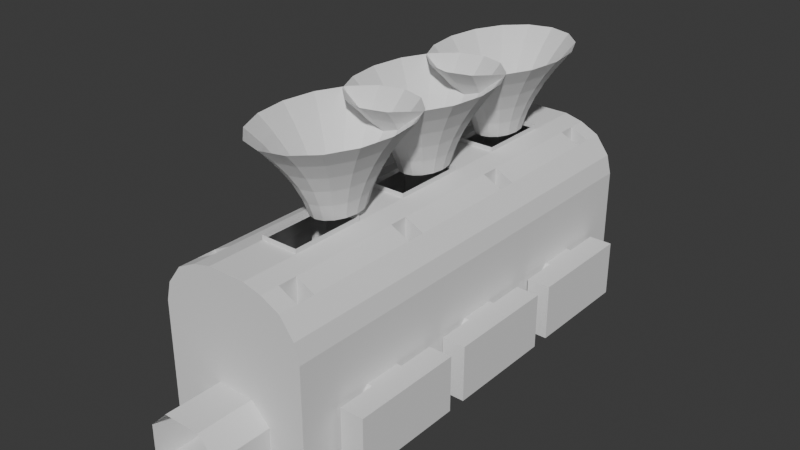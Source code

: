 # Source: tot.blend  (saved by Blender 4.4.32; exported with 4.5.12 LTS)
import bpy
from mathutils import Matrix  # noqa: F401  (used for matrix-valued properties, if any)

bpy.ops.wm.read_factory_settings(use_empty=True)
scene = bpy.context.scene
scene.name = 'Scene'

# ---- collections
col_collection = bpy.data.collections.new('Collection'); scene.collection.children.link(col_collection)

# ---- world
world_world = bpy.data.worlds.new('World'); scene.world = world_world
world_world.use_nodes = True; world_world.node_tree.nodes.clear()
_N = world_world.node_tree.nodes; _L = world_world.node_tree.links
n0 = _N.new('ShaderNodeOutputWorld'); n0.name = 'World Output'; n0.location = (300, 300)
n1 = _N.new('ShaderNodeBackground'); n1.name = 'Background'; n1.location = (10, 300)
n1.inputs[0].default_value = (0.05088, 0.05088, 0.05088, 1.0)
_L.new(n1.outputs[0], n0.inputs[0])
n0.is_active_output = True
world_world.color = (0.05088, 0.05088, 0.05088)
world_world.sun_shadow_jitter_overblur = 0.0

# ---- meshes
me_cube_002 = bpy.data.meshes.new('Cube.002')
me_cube_002.from_pydata([(8.0, -1.0, 0.0), (8.0, -1.0, 6.0), (8.0, 1.0, 0.0), (8.0, 1.0, 6.0), (6.0, 1.0, 0.0), (4.0, 1.0, 0.0), (2.0, 1.0, 0.0), (0.0, 1.0, 0.0), (6.0, 23.0, 16.0), (4.0, 1.0, 6.0), (6.0, 1.0, 6.0), (0.0, -1.0, 0.0), (2.0, -1.0, 0.0), (4.0, -1.0, 0.0), (6.0, -1.0, 0.0), (6.0, -1.0, 6.0), (4.0, -1.0, 6.0), (4.0, 21.0, 17.0), (6.0, 3.0, 0.0), (4.0, 3.0, 0.0), (2.0, 3.0, 0.0), (0.0, 3.0, 0.0), (2.0, 21.0, 17.5), (8.0, 21.0, 10.0), (8.0, -3.0, 0.0), (8.0, -3.0, 6.0), (0.0, -3.0, 0.0), (2.0, -3.0, 0.0), (4.0, -3.0, 0.0), (6.0, -3.0, 0.0), (7.5, 21.0, 14.0), (6.0, 21.0, 16.0), (4.0, 19.0, 17.0), (2.0, 19.0, 17.5), (8.0, 19.0, 10.0), (6.0, 5.0, 0.0), (4.0, 5.0, 0.0), (2.0, 5.0, 0.0), (0.0, 5.0, 0.0), (7.5, 19.0, 14.0), (6.0, 19.0, 16.0), (6.0, 7.0, 0.0), (4.0, 7.0, 0.0), (2.0, 7.0, 0.0), (0.0, 7.0, 0.0), (8.0, 17.0, 10.0), (4.0, 17.0, 17.0), (4.0, 15.0, 10.0), (2.0, 17.0, 17.5), (6.0, 9.0, 0.0), (4.0, 9.0, 0.0), (2.0, 9.0, 0.0), (0.0, 9.0, 0.0), (0.0, 17.0, 17.5), (8.0, 15.0, 10.0), (6.0, 15.0, 10.0), (6.0, 11.0, 0.0), (4.0, 11.0, 0.0), (2.0, 11.0, 0.0), (0.0, 11.0, 0.0), (4.0, 13.0, 10.0), (8.0, 13.0, 10.0), (6.0, 13.0, 6.0), (8.0, 13.0, 6.0), (8.0, 13.0, 0.0), (6.0, 13.0, 0.0), (4.0, 13.0, 0.0), (2.0, 13.0, 0.0), (0.0, 13.0, 0.0), (6.0, 13.0, 10.0), (4.0, 13.0, 6.0), (6.0, 15.0, 6.0), (8.0, 15.0, 6.0), (8.0, 15.0, 0.0), (6.0, 15.0, 0.0), (4.0, 15.0, 0.0), (2.0, 15.0, 0.0), (0.0, 15.0, 0.0), (7.5, 17.0, 14.0), (6.0, 17.0, 16.0), (4.0, 15.0, 6.0), (6.0, 17.0, 0.0), (4.0, 17.0, 0.0), (2.0, 17.0, 0.0), (0.0, 17.0, 0.0), (4.0, 15.0, 17.0), (2.0, 15.0, 17.5), (0.0, 15.0, 17.5), (8.0, 11.0, 10.0), (8.0, 19.0, 6.0), (6.0, 19.0, 0.0), (4.0, 19.0, 0.0), (2.0, 19.0, 0.0), (0.0, 19.0, 0.0), (7.5, 15.0, 14.0), (6.0, 15.0, 16.0), (4.0, 13.0, 17.0), (8.0, 9.0, 10.0), (6.0, 21.0, 0.0), (4.0, 21.0, 0.0), (2.0, 21.0, 0.0), (0.0, 21.0, 0.0), (2.0, 13.0, 17.5), (0.0, 13.0, 17.5), (7.5, 13.0, 14.0), (6.0, 23.0, 0.0), (4.0, 23.0, 0.0), (2.0, 23.0, 0.0), (0.0, 23.0, 0.0), (6.0, 13.0, 16.0), (8.0, 7.0, 10.0), (6.0, 11.0, 16.0), (4.0, 11.0, 17.0), (6.0, 25.0, 0.0), (4.0, 25.0, 0.0), (2.0, 25.0, 0.0), (0.0, 25.0, 0.0), (2.0, 11.0, 17.5), (0.0, 11.0, 17.5), (8.0, 5.0, 10.0), (6.0, 27.0, 6.0), (8.0, 27.0, 6.0), (8.0, 27.0, 0.0), (6.0, 27.0, 0.0), (4.0, 27.0, 0.0), (2.0, 27.0, 0.0), (0.0, 27.0, 0.0), (7.5, 11.0, 14.0), (4.0, 27.0, 6.0), (6.0, 29.0, 6.0), (8.0, 29.0, 6.0), (8.0, 29.0, 0.0), (6.0, 29.0, 0.0), (4.0, 29.0, 0.0), (2.0, 29.0, 0.0), (0.0, 29.0, 0.0), (6.0, 9.0, 16.0), (4.0, 29.0, 6.0), (6.0, 31.0, 6.0), (8.0, 31.0, 6.0), (8.0, 31.0, 0.0), (6.0, 31.0, 0.0), (4.0, 31.0, 0.0), (2.0, 31.0, 0.0), (0.0, 31.0, 0.0), (0.0, 31.0, 6.0), (2.0, 31.0, 6.0), (4.0, 31.0, 6.0), (8.0, -5.0, 6.0), (8.0, -5.0, 0.0), (6.0, -5.0, 0.0), (4.0, 9.0, 17.0), (0.0, -5.0, 0.0), (2.0, -5.0, 0.0), (4.0, -5.0, 0.0), (2.0, 9.0, 17.5), (8.0, -3.0, 10.0), (8.0, -7.0, 6.0), (8.0, -7.0, 0.0), (6.0, -7.0, 0.0), (0.0, -7.0, 0.0), (2.0, -7.0, 0.0), (4.0, -7.0, 0.0), (7.5, 9.0, 14.0), (6.0, 7.0, 16.0), (8.0, 3.0, 10.0), (8.0, -9.0, 6.0), (8.0, -9.0, 0.0), (6.0, -9.0, 0.0), (0.0, -9.0, 0.0), (2.0, -9.0, 0.0), (4.0, -9.0, 0.0), (4.0, 7.0, 17.0), (2.0, 7.0, 17.5), (4.0, -1.0, 10.0), (6.0, -1.0, 10.0), (8.0, -11.0, 6.0), (8.0, -11.0, 0.0), (6.0, -11.0, 0.0), (6.0, 1.0, 10.0), (0.0, -11.0, 0.0), (2.0, -11.0, 0.0), (4.0, -11.0, 0.0), (4.0, 1.0, 10.0), (8.0, -13.0, 6.0), (8.0, -13.0, 0.0), (6.0, -13.0, 0.0), (0.0, -13.0, 0.0), (2.0, -13.0, 0.0), (4.0, -13.0, 0.0), (6.0, -13.0, 6.0), (4.0, -13.0, 6.0), (8.0, 1.0, 10.0), (8.0, -1.0, 10.0), (8.0, -15.0, 6.0), (8.0, -15.0, 0.0), (6.0, -15.0, 0.0), (0.0, -15.0, 0.0), (2.0, -15.0, 0.0), (4.0, -15.0, 0.0), (6.0, -15.0, 6.0), (4.0, -15.0, 6.0), (8.0, -17.0, 6.0), (8.0, -17.0, 0.0), (6.0, -17.0, 0.0), (0.0, -17.0, 0.0), (2.0, -17.0, 0.0), (4.0, -17.0, 0.0), (6.0, -17.0, 6.0), (4.0, -17.0, 6.0), (2.0, -17.0, 6.0), (0.0, -17.0, 6.0), (8.0, 1.0, 2.0), (8.0, -1.0, 2.0), (8.0, 3.0, 2.0), (8.0, -3.0, 2.0), (8.0, 13.0, 2.0), (8.0, 15.0, 2.0), (8.0, 27.0, 2.0), (8.0, 29.0, 2.0), (8.0, 31.0, 2.0), (4.0, 31.0, 2.0), (6.0, 31.0, 2.0), (8.5, -1.0, 4.0), (8.5, -11.0, 4.0), (8.0, -11.0, 2.0), (8.0, -13.0, 2.0), (8.0, -15.0, 2.0), (8.0, -17.0, 2.0), (6.0, -17.0, 2.0), (4.0, -17.0, 2.0), (8.0, 1.0, 4.0), (8.0, -1.0, 4.0), (8.0, 3.0, 4.0), (8.0, -3.0, 4.0), (8.0, 11.0, 4.0), (8.0, 13.0, 4.0), (8.0, 15.0, 4.0), (8.0, 27.0, 4.0), (8.0, 29.0, 4.0), (8.0, 31.0, 4.0), (4.0, 31.0, 4.0), (6.0, 31.0, 4.0), (8.5, -13.0, 4.0), (8.5, -1.0, 2.0), (8.5, -3.0, 2.0), (8.0, -11.0, 4.0), (8.0, -13.0, 4.0), (8.0, -15.0, 4.0), (8.0, -17.0, 4.0), (6.0, -17.0, 4.0), (4.0, -17.0, 4.0), (8.0, -1.0, 8.0), (8.0, 1.0, 8.0), (4.0, 1.0, 8.0), (6.0, 1.0, 8.0), (6.0, -1.0, 8.0), (4.0, -1.0, 8.0), (8.0, -1.0, 12.0), (8.0, 1.0, 12.0), (8.0, 3.0, 8.0), (4.0, 1.0, 12.0), (6.0, 1.0, 12.0), (8.0, -3.0, 8.0), (6.0, -1.0, 12.0), (4.0, -1.0, 12.0), (8.0, 5.0, 8.0), (8.0, 3.0, 12.0), (8.0, 7.0, 8.0), (8.0, -3.0, 12.0), (8.0, 9.0, 8.0), (8.0, 5.0, 12.0), (8.0, 11.0, 8.0), (6.0, 13.0, 8.0), (8.0, 13.0, 8.0), (8.0, 7.0, 12.0), (4.0, 13.0, 8.0), (6.0, 15.0, 8.0), (8.0, 15.0, 8.0), (4.0, 15.0, 8.0), (8.0, 17.0, 8.0), (8.0, 9.0, 12.0), (8.0, 19.0, 8.0), (8.0, 21.0, 8.0), (8.0, 11.0, 12.0), (8.0, 23.0, 8.0), (6.0, 13.0, 12.0), (8.0, 13.0, 12.0), (8.0, 25.0, 8.0), (4.0, 13.0, 12.0), (6.0, 15.0, 12.0), (6.0, 27.0, 8.0), (8.0, 27.0, 8.0), (8.0, 15.0, 12.0), (4.0, 27.0, 8.0), (6.0, 29.0, 8.0), (8.0, 29.0, 8.0), (4.0, 29.0, 8.0), (6.0, 31.0, 8.0), (8.0, 31.0, 8.0), (0.0, 31.0, 8.0), (2.0, 31.0, 8.0), (4.0, 31.0, 8.0), (8.0, -5.0, 8.0), (4.0, 15.0, 12.0), (8.0, 17.0, 12.0), (8.0, -7.0, 8.0), (8.0, -9.0, 8.0), (8.0, 19.0, 12.0), (8.0, -11.0, 8.0), (8.0, 21.0, 12.0), (8.0, -13.0, 8.0), (6.0, -13.0, 8.0), (4.0, -13.0, 8.0), (8.0, -15.0, 8.0), (6.0, -15.0, 8.0), (4.0, -15.0, 8.0), (8.0, -17.0, 8.0), (6.0, -17.0, 8.0), (4.0, -17.0, 8.0), (2.0, -17.0, 8.0), (0.0, -17.0, 8.0), (8.0, 23.0, 10.0), (7.5, 7.0, 14.0), (6.0, 5.0, 16.0), (4.0, 5.0, 17.0), (2.0, 5.0, 17.5), (8.0, 25.0, 10.0), (7.5, 5.0, 14.0), (6.0, 27.0, 10.0), (8.0, 27.0, 10.0), (4.0, 27.0, 10.0), (6.0, 29.0, 10.0), (8.0, 29.0, 10.0), (0.0, -3.0, 17.5), (2.0, -3.0, 17.5), (4.0, 29.0, 10.0), (6.0, 31.0, 10.0), (8.0, 31.0, 10.0), (0.0, 31.0, 10.0), (2.0, 31.0, 10.0), (4.0, 31.0, 10.0), (8.0, -5.0, 10.0), (4.0, -3.0, 17.0), (6.0, -3.0, 16.0), (7.5, -3.0, 14.0), (6.0, 3.0, 16.0), (4.0, 3.0, 17.0), (8.0, -7.0, 10.0), (2.0, 3.0, 17.5), (0.0, 3.0, 17.5), (7.5, 3.0, 14.0), (8.0, -9.0, 10.0), (0.0, -1.0, 17.5), (2.0, -1.0, 17.5), (4.0, -1.0, 17.0), (6.0, -1.0, 16.0), (8.0, -11.0, 10.0), (6.0, 1.0, 16.0), (4.0, 1.0, 17.0), (2.0, 1.0, 17.5), (0.0, 1.0, 17.5), (8.0, -13.0, 10.0), (6.0, -13.0, 10.0), (4.0, -13.0, 10.0), (7.5, 1.0, 14.0), (7.5, -1.0, 14.0), (8.0, -15.0, 10.0), (6.0, -15.0, 10.0), (4.0, -15.0, 10.0), (8.0, -17.0, 10.0), (6.0, -17.0, 10.0), (4.0, -17.0, 10.0), (2.0, -17.0, 10.0), (0.0, -17.0, 10.0), (8.0, 23.0, 12.0), (8.0, 25.0, 12.0), (6.0, 27.0, 12.0), (8.0, 27.0, 12.0), (4.0, 27.0, 12.0), (6.0, 29.0, 12.0), (8.0, 29.0, 12.0), (4.0, 29.0, 12.0), (6.0, 31.0, 12.0), (8.0, 31.0, 12.0), (0.0, 31.0, 12.0), (2.0, 31.0, 12.0), (4.0, 31.0, 12.0), (8.0, -5.0, 12.0), (8.0, -7.0, 12.0), (8.0, -9.0, 12.0), (8.0, -11.0, 12.0), (8.0, -13.0, 12.0), (6.0, -13.0, 12.0), (4.0, -13.0, 12.0), (8.0, -15.0, 12.0), (6.0, -15.0, 12.0), (4.0, -15.0, 12.0), (8.0, -17.0, 12.0), (6.0, -17.0, 12.0), (4.0, -17.0, 12.0), (2.0, -17.0, 12.0), (0.0, -17.0, 12.0), (7.5, 23.0, 14.0), (2.0, 23.0, 17.5), (4.0, 23.0, 17.0), (6.0, 25.0, 16.0), (7.5, 25.0, 14.0), (0.0, 25.0, 17.5), (2.0, 25.0, 17.5), (4.0, 25.0, 17.0), (6.0, 27.0, 16.0), (7.5, 27.0, 14.0), (0.0, 27.0, 17.5), (2.0, 27.0, 17.5), (4.0, 27.0, 17.0), (6.0, 29.0, 16.0), (7.5, 29.0, 14.0), (0.0, 29.0, 17.5), (2.0, 29.0, 17.5), (4.0, 29.0, 17.0), (6.0, 31.0, 16.0), (7.5, 31.0, 14.0), (0.0, 31.0, 17.5), (2.0, 31.0, 17.5), (4.0, 31.0, 17.0), (7.5, -5.0, 14.0), (6.0, -5.0, 16.0), (4.0, -5.0, 17.0), (2.0, -5.0, 17.5), (7.5, -7.0, 14.0), (6.0, -7.0, 16.0), (4.0, -7.0, 17.0), (2.0, -7.0, 17.5), (7.5, -9.0, 14.0), (6.0, -9.0, 16.0), (4.0, -9.0, 17.0), (2.0, -9.0, 17.5), (7.5, -11.0, 14.0), (6.0, -11.0, 16.0), (4.0, -11.0, 17.0), (2.0, -11.0, 17.5), (0.0, -11.0, 17.5), (7.5, -13.0, 14.0), (6.0, -13.0, 16.0), (4.0, -13.0, 17.0), (2.0, -13.0, 17.5), (0.0, -13.0, 17.5), (7.5, -15.0, 14.0), (6.0, -15.0, 16.0), (4.0, -15.0, 17.0), (2.0, -15.0, 17.5), (0.0, -15.0, 17.5), (7.5, -17.0, 14.0), (6.0, -17.0, 16.0), (4.0, -17.0, 17.0), (2.0, -17.0, 17.5), (0.0, -17.0, 17.5), (2.0, 19.0, 18.0), (0.0, 17.0, 18.0), (2.0, 17.0, 18.0), (0.0, 11.0, 18.0), (2.0, 11.0, 18.0), (2.0, 7.0, 18.0), (2.0, 9.0, 18.0), (2.0, 5.0, 18.0), (0.0, 3.0, 18.0), (0.0, -3.0, 18.0), (2.0, -3.0, 18.0), (2.0, 3.0, 18.0), (2.0, 21.0, 18.0), (2.0, 23.0, 18.0), (2.0, 25.0, 18.0), (0.0, 25.0, 18.0), (2.0, -5.0, 18.0), (2.0, -7.0, 18.0), (2.0, -9.0, 18.0), (2.0, -11.0, 18.0), (0.0, -11.0, 18.0), (0.0, -23.0, 0.0), (2.0, -23.0, 0.0), (4.0, -23.0, 0.0), (2.0, -23.0, 6.0), (0.0, -23.0, 6.0), (4.0, -23.0, 2.0), (4.0, -23.0, 4.0), (8.5, -5.0, 0.0), (8.5, -7.0, 0.0), (8.5, -7.0, 6.0), (8.5, -9.0, 0.0), (8.5, -9.0, 6.0), (8.5, -11.0, 0.0), (8.5, -3.0, 4.0), (8.5, -11.0, 2.0), (8.5, -13.0, 2.0), (8.5, -1.0, 0.0), (8.5, -1.0, 6.0), (8.5, -3.0, 0.0), (8.5, -3.0, 6.0), (8.5, -5.0, 6.0), (8.5, -11.0, 6.0), (8.5, -13.0, 6.0), (8.5, -13.0, 0.0), (10.0, -1.0, 4.0), (10.0, -13.0, 4.0), (10.0, -1.0, 2.0), (10.0, -5.0, 0.0), (10.0, -7.0, 0.0), (10.0, -7.0, 6.0), (10.0, -9.0, 0.0), (10.0, -9.0, 6.0), (10.0, -11.0, 0.0), (10.0, -13.0, 2.0), (10.0, -1.0, 0.0), (10.0, -1.0, 6.0), (10.0, -3.0, 0.0), (10.0, -3.0, 6.0), (10.0, -5.0, 6.0), (10.0, -11.0, 6.0), (10.0, -13.0, 6.0), (10.0, -13.0, 0.0), (11.0, -1.0, 4.0), (11.0, -13.0, 4.0), (11.0, -1.0, 2.0), (11.0, -5.0, 0.0), (11.0, -7.0, 0.0), (11.0, -7.0, 6.0), (11.0, -9.0, 0.0), (11.0, -9.0, 6.0), (11.0, -11.0, 0.0), (11.0, -13.0, 2.0), (11.0, -1.0, 0.0), (11.0, -1.0, 6.0), (11.0, -3.0, 0.0), (11.0, -3.0, 6.0), (11.0, -5.0, 6.0), (11.0, -11.0, 6.0), (11.0, -13.0, 6.0), (11.0, -13.0, 0.0), (8.0, 11.0, 0.0), (8.0, 11.0, 6.0), (8.0, 9.0, 6.0), (8.0, 9.0, 0.0), (8.0, 7.0, 6.0), (8.0, 7.0, 0.0), (8.0, 5.0, 6.0), (8.0, 5.0, 0.0), (8.0, 3.0, 6.0), (8.0, 3.0, 0.0), (8.0, 11.0, 2.0), (8.5, 13.0, 4.0), (8.5, 3.0, 4.0), (8.5, 1.0, 4.0), (8.5, 13.0, 2.0), (8.5, 11.0, 2.0), (8.5, 9.0, 0.0), (8.5, 7.0, 0.0), (8.5, 7.0, 6.0), (8.5, 5.0, 0.0), (8.5, 5.0, 6.0), (8.5, 3.0, 0.0), (8.5, 11.0, 4.0), (8.5, 3.0, 2.0), (8.5, 1.0, 2.0), (8.5, 13.0, 0.0), (8.5, 13.0, 6.0), (8.5, 11.0, 0.0), (8.5, 11.0, 6.0), (8.5, 9.0, 6.0), (8.5, 3.0, 6.0), (8.5, 1.0, 6.0), (8.5, 1.0, 0.0), (10.0, 13.0, 4.0), (10.0, 1.0, 4.0), (10.0, 13.0, 2.0), (10.0, 9.0, 0.0), (10.0, 7.0, 0.0), (10.0, 7.0, 6.0), (10.0, 5.0, 0.0), (10.0, 5.0, 6.0), (10.0, 3.0, 0.0), (10.0, 1.0, 2.0), (10.0, 13.0, 0.0), (10.0, 13.0, 6.0), (10.0, 11.0, 0.0), (10.0, 11.0, 6.0), (10.0, 9.0, 6.0), (10.0, 3.0, 6.0), (10.0, 1.0, 6.0), (10.0, 1.0, 0.0), (11.0, 13.0, 4.0), (11.0, 1.0, 4.0), (11.0, 13.0, 2.0), (11.0, 9.0, 0.0), (11.0, 7.0, 0.0), (11.0, 7.0, 6.0), (11.0, 5.0, 0.0), (11.0, 5.0, 6.0), (11.0, 3.0, 0.0), (11.0, 1.0, 2.0), (11.0, 13.0, 0.0), (11.0, 13.0, 6.0), (11.0, 11.0, 0.0), (11.0, 11.0, 6.0), (11.0, 9.0, 6.0), (11.0, 3.0, 6.0), (11.0, 1.0, 6.0), (11.0, 1.0, 0.0), (8.0, 25.0, 0.0), (8.0, 25.0, 6.0), (8.0, 23.0, 6.0), (8.0, 23.0, 0.0), (8.0, 21.0, 6.0), (8.0, 21.0, 0.0), (8.0, 19.0, 0.0), (8.0, 17.0, 6.0), (8.0, 17.0, 0.0), (8.0, 25.0, 2.0), (8.5, 27.0, 4.0), (8.5, 17.0, 4.0), (8.0, 17.0, 2.0), (8.0, 25.0, 4.0), (8.5, 15.0, 4.0), (8.5, 27.0, 2.0), (8.5, 25.0, 2.0), (8.0, 17.0, 4.0), (8.5, 23.0, 0.0), (8.5, 21.0, 0.0), (8.5, 21.0, 6.0), (8.5, 19.0, 0.0), (8.5, 19.0, 6.0), (8.5, 17.0, 0.0), (8.5, 25.0, 4.0), (8.5, 17.0, 2.0), (8.5, 15.0, 2.0), (8.5, 27.0, 0.0), (8.5, 27.0, 6.0), (8.5, 25.0, 0.0), (8.5, 25.0, 6.0), (8.5, 23.0, 6.0), (8.5, 17.0, 6.0), (8.5, 15.0, 6.0), (8.5, 15.0, 0.0), (10.0, 27.0, 4.0), (10.0, 15.0, 4.0), (10.0, 27.0, 2.0), (10.0, 23.0, 0.0), (10.0, 21.0, 0.0), (10.0, 21.0, 6.0), (10.0, 19.0, 0.0), (10.0, 19.0, 6.0), (10.0, 17.0, 0.0), (10.0, 15.0, 2.0), (10.0, 27.0, 0.0), (10.0, 27.0, 6.0), (10.0, 25.0, 0.0), (10.0, 25.0, 6.0), (10.0, 23.0, 6.0), (10.0, 17.0, 6.0), (10.0, 15.0, 6.0), (10.0, 15.0, 0.0), (11.0, 27.0, 4.0), (11.0, 15.0, 4.0), (11.0, 27.0, 2.0), (11.0, 23.0, 0.0), (11.0, 21.0, 0.0), (11.0, 21.0, 6.0), (11.0, 19.0, 0.0), (11.0, 19.0, 6.0), (11.0, 17.0, 0.0), (11.0, 15.0, 2.0), (11.0, 27.0, 0.0), (11.0, 27.0, 6.0), (11.0, 25.0, 0.0), (11.0, 25.0, 6.0), (11.0, 23.0, 6.0), (11.0, 17.0, 6.0), (11.0, 15.0, 6.0), (11.0, 15.0, 0.0), (4.0, 33.0, 0.0), (2.0, 33.0, 0.0), (0.0, 33.0, 0.0), (0.0, 33.0, 6.0), (2.0, 33.0, 6.0), (4.0, 33.0, 2.0), (4.0, 33.0, 4.0), (6.0, 13.0, 2.0), (6.0, 13.0, 4.0), (6.0, 15.0, 4.0), (6.0, 15.0, 2.0), (4.0, 15.0, 4.0), (4.0, 15.0, 2.0), (4.0, 13.0, 4.0), (4.0, 13.0, 2.0), (4.0, 1.0, 2.0), (4.0, 1.0, 4.0), (4.0, -1.0, 4.0), (4.0, -1.0, 2.0), (6.0, -1.0, 4.0), (6.0, -1.0, 2.0), (6.0, 1.0, 4.0), (6.0, 1.0, 2.0), (6.0, 27.0, 2.0), (6.0, 27.0, 4.0), (6.0, 29.0, 4.0), (6.0, 29.0, 2.0), (4.0, 29.0, 4.0), (4.0, 29.0, 2.0), (4.0, 27.0, 4.0), (4.0, 27.0, 2.0)], [], [(231, 232, 1, 3), (14, 29, 24, 0), (4, 14, 0, 2), (48, 33, 32, 46), (102, 86, 85, 96), (103, 87, 86, 102), (86, 48, 46, 85), (7, 11, 12, 6), (6, 12, 13, 5), (85, 46, 79, 95), (232, 234, 25, 1), (112, 96, 109, 111), (117, 102, 96, 112), (118, 103, 102, 117), (6, 20, 21, 7), (20, 37, 38, 21), (136, 111, 127, 163), (151, 112, 111, 136), (2, 548, 18, 4), (111, 109, 104, 127), (4, 18, 19, 5), (212, 214, 548, 2), (5, 19, 20, 6), (246, 166, 490, 224), (27, 153, 154, 28), (173, 155, 151, 172), (26, 152, 153, 27), (117, 155, 464, 462), (11, 26, 27, 12), (12, 27, 28, 13), (13, 28, 29, 14), (35, 41, 42, 36), (33, 48, 460, 458), (546, 544, 41, 35), (155, 117, 112, 151), (325, 172, 164, 324), (326, 173, 172, 325), (22, 33, 458, 470), (172, 151, 136, 164), (164, 136, 163, 323), (548, 546, 35, 18), (18, 35, 36, 19), (19, 36, 37, 20), (43, 51, 52, 44), (346, 324, 328, 351), (36, 42, 43, 37), (324, 164, 323, 328), (37, 43, 44, 38), (51, 58, 59, 52), (50, 57, 58, 51), (49, 56, 57, 50), (544, 542, 49, 41), (354, 335, 334, 353), (41, 49, 50, 42), (42, 50, 51, 43), (56, 65, 66, 57), (360, 349, 347, 359), (539, 64, 65, 56), (361, 350, 349, 360), (549, 216, 64, 539), (358, 346, 351, 365), (349, 326, 325, 347), (347, 325, 324, 346), (359, 347, 346, 358), (542, 539, 56, 49), (614, 613, 98, 90), (67, 76, 77, 68), (57, 66, 67, 58), (366, 345, 344, 356), (58, 67, 68, 59), (356, 344, 343, 355), (355, 343, 335, 354), (76, 83, 84, 77), (216, 217, 73, 64), (360, 354, 353, 361), (64, 73, 74, 65), (359, 355, 354, 360), (109, 95, 94, 104), (66, 75, 76, 67), (365, 366, 356, 358), (83, 92, 93, 84), (82, 91, 92, 83), (209, 210, 320, 319), (81, 90, 91, 82), (616, 614, 90, 81), (208, 209, 319, 318), (217, 620, 616, 73), (176, 184, 311, 309), (73, 616, 81, 74), (202, 208, 318, 317), (74, 81, 82, 75), (543, 545, 266, 268), (75, 82, 83, 76), (540, 541, 270, 272), (89, 615, 280, 282), (100, 107, 108, 101), (90, 98, 99, 91), (91, 99, 100, 92), (9, 16, 257, 254), (92, 100, 101, 93), (71, 80, 279, 277), (107, 115, 116, 108), (15, 10, 255, 256), (106, 114, 115, 107), (547, 3, 253, 260), (105, 113, 114, 106), (201, 200, 315, 316), (157, 166, 307, 306), (613, 611, 105, 98), (98, 105, 106, 99), (99, 106, 107, 100), (113, 123, 124, 114), (608, 122, 123, 113), (3, 1, 252, 253), (617, 218, 122, 608), (130, 121, 292, 296), (62, 71, 277, 273), (611, 608, 113, 105), (150, 159, 158, 149), (154, 162, 159, 150), (125, 134, 135, 126), (80, 70, 276, 279), (114, 124, 125, 115), (115, 125, 126, 116), (63, 540, 272, 274), (134, 143, 144, 135), (70, 62, 273, 276), (133, 142, 143, 134), (16, 15, 256, 257), (132, 141, 142, 133), (147, 138, 298, 302), (218, 219, 131, 122), (157, 148, 499, 488), (122, 131, 132, 123), (146, 147, 302, 301), (153, 161, 162, 154), (190, 191, 313, 312), (124, 133, 134, 125), (242, 240, 139, 138), (241, 242, 138, 147), (191, 201, 316, 313), (145, 146, 301, 300), (541, 543, 268, 270), (219, 220, 140, 131), (131, 140, 141, 132), (200, 190, 312, 315), (152, 160, 161, 153), (28, 154, 150, 29), (29, 150, 149, 24), (609, 610, 285, 288), (166, 176, 309, 307), (160, 169, 170, 161), (615, 72, 278, 280), (612, 89, 282, 283), (1, 25, 263, 252), (184, 194, 314, 311), (129, 137, 297, 295), (148, 157, 306, 303), (10, 9, 254, 255), (161, 170, 171, 162), (215, 24, 497, 245), (162, 171, 168, 159), (159, 168, 167, 158), (120, 129, 295, 291), (178, 186, 185, 177), (182, 189, 186, 178), (246, 247, 184, 176), (181, 188, 189, 182), (169, 180, 181, 170), (25, 148, 303, 263), (170, 181, 182, 171), (167, 177, 491, 489), (171, 182, 178, 168), (168, 178, 177, 167), (187, 197, 198, 188), (137, 128, 294, 297), (72, 63, 274, 278), (121, 609, 288, 292), (128, 120, 291, 294), (139, 130, 296, 299), (180, 187, 188, 181), (194, 202, 317, 314), (545, 547, 260, 266), (138, 139, 299, 298), (610, 612, 283, 285), (188, 198, 199, 189), (247, 248, 194, 184), (186, 196, 195, 185), (210, 251, 485, 482), (250, 251, 209, 208), (249, 250, 208, 202), (251, 230, 484, 485), (206, 205, 479, 480), (210, 211, 321, 320), (197, 205, 206, 198), (198, 206, 207, 199), (248, 249, 202, 194), (199, 207, 204, 196), (196, 204, 203, 195), (195, 203, 228, 227), (230, 207, 481, 484), (203, 204, 229, 228), (204, 207, 230, 229), (185, 195, 227, 226), (166, 157, 488, 490), (177, 185, 226, 225), (225, 246, 224, 493), (239, 240, 220, 219), (142, 141, 222, 221), (141, 140, 220, 222), (24, 149, 486, 497), (238, 239, 219, 218), (621, 238, 218, 617), (237, 625, 620, 217), (236, 237, 217, 216), (235, 236, 216, 549), (177, 225, 493, 491), (231, 233, 214, 212), (0, 24, 215, 213), (2, 0, 213, 212), (3, 547, 233, 231), (540, 63, 236, 235), (63, 72, 237, 236), (72, 615, 625, 237), (609, 121, 238, 621), (121, 130, 239, 238), (130, 139, 240, 239), (227, 228, 249, 248), (211, 210, 482, 483), (228, 229, 250, 249), (229, 230, 251, 250), (226, 227, 248, 247), (148, 234, 492, 499), (225, 226, 247, 246), (149, 158, 487, 486), (221, 222, 242, 241), (222, 220, 240, 242), (234, 215, 245, 492), (158, 167, 489, 487), (213, 215, 234, 232), (212, 213, 232, 231), (191, 189, 199, 201), (201, 199, 196, 200), (200, 196, 186, 190), (190, 186, 189, 191), (694, 5, 13, 697), (697, 13, 14, 699), (699, 14, 4, 701), (701, 4, 5, 694), (686, 65, 74, 689), (689, 74, 75, 691), (691, 75, 66, 693), (693, 66, 65, 686), (702, 123, 132, 705), (705, 132, 133, 707), (707, 133, 124, 709), (709, 124, 123, 702), (315, 312, 363, 368), (263, 303, 342, 156), (311, 314, 367, 362), (312, 313, 364, 363), (288, 285, 322, 327), (272, 270, 97, 88), (296, 292, 330, 333), (278, 274, 61, 54), (257, 256, 175, 174), (314, 317, 370, 367), (255, 254, 183, 179), (292, 288, 327, 330), (274, 272, 88, 61), (295, 297, 336, 332), (277, 279, 47, 55), (253, 252, 193, 192), (303, 306, 348, 342), (316, 315, 368, 369), (280, 278, 54, 45), (299, 296, 333, 338), (252, 263, 156, 193), (291, 295, 332, 329), (273, 277, 55, 69), (302, 298, 337, 341), (306, 307, 352, 348), (297, 294, 331, 336), (279, 276, 60, 47), (301, 302, 341, 340), (309, 311, 362, 357), (294, 291, 329, 331), (320, 321, 374, 373), (276, 273, 69, 60), (300, 301, 340, 339), (285, 283, 23, 322), (319, 320, 373, 372), (282, 280, 45, 34), (270, 268, 110, 97), (318, 319, 372, 371), (266, 260, 165, 119), (317, 318, 371, 370), (254, 257, 174, 183), (307, 309, 357, 352), (298, 299, 338, 337), (256, 255, 179, 175), (268, 266, 119, 110), (313, 316, 369, 364), (283, 282, 34, 23), (260, 253, 192, 165), (119, 165, 267, 271), (367, 370, 398, 395), (47, 60, 289, 304), (330, 327, 376, 378), (183, 174, 265, 261), (55, 47, 304, 290), (332, 336, 382, 380), (69, 55, 290, 286), (88, 97, 281, 284), (165, 192, 259, 267), (179, 183, 261, 262), (174, 175, 264, 265), (97, 110, 275, 281), (342, 348, 389, 388), (369, 368, 396, 397), (338, 333, 381, 384), (54, 61, 287, 293), (193, 156, 269, 258), (23, 34, 308, 310), (329, 332, 380, 377), (341, 337, 383, 387), (348, 352, 390, 389), (336, 331, 379, 382), (340, 341, 387, 386), (357, 362, 392, 391), (331, 329, 377, 379), (373, 374, 402, 401), (339, 340, 386, 385), (322, 23, 310, 375), (372, 373, 401, 400), (110, 119, 271, 275), (371, 372, 400, 399), (192, 193, 258, 259), (370, 371, 399, 398), (352, 357, 391, 390), (337, 338, 384, 383), (61, 88, 284, 287), (364, 369, 397, 394), (368, 363, 393, 396), (45, 54, 293, 305), (156, 342, 388, 269), (362, 367, 395, 392), (60, 69, 286, 289), (363, 364, 394, 393), (175, 179, 262, 264), (327, 322, 375, 376), (34, 45, 305, 308), (333, 330, 378, 381), (262, 261, 359, 358), (308, 305, 78, 39), (258, 269, 345, 366), (377, 380, 416, 411), (387, 383, 421, 425), (271, 267, 351, 328), (389, 390, 434, 430), (382, 379, 415, 420), (386, 387, 425, 424), (391, 392, 443, 438), (379, 377, 411, 415), (401, 402, 457, 456), (385, 386, 424, 423), (275, 271, 328, 323), (375, 310, 30, 403), (400, 401, 456, 455), (399, 400, 455, 454), (286, 290, 95, 109), (398, 399, 454, 453), (390, 391, 438, 434), (304, 289, 96, 85), (383, 384, 422, 421), (310, 308, 39, 30), (259, 258, 366, 365), (289, 286, 109, 96), (394, 397, 450, 445), (267, 259, 365, 351), (261, 265, 355, 359), (396, 393, 444, 449), (269, 388, 426, 345), (264, 262, 358, 356), (392, 395, 448, 443), (393, 394, 445, 444), (376, 375, 403, 407), (381, 378, 412, 417), (293, 287, 104, 94), (395, 398, 453, 448), (378, 376, 407, 412), (380, 382, 420, 416), (284, 281, 163, 127), (290, 304, 85, 95), (265, 264, 356, 355), (281, 275, 323, 163), (287, 284, 127, 104), (388, 389, 430, 426), (397, 396, 449, 450), (305, 293, 94, 78), (384, 381, 417, 422), (95, 79, 78, 94), (87, 53, 48, 86), (40, 31, 30, 39), (46, 32, 40, 79), (79, 40, 39, 78), (17, 405, 8, 31), (22, 404, 405, 17), (33, 22, 17, 32), (32, 17, 31, 40), (404, 409, 410, 405), (31, 8, 403, 30), (349, 350, 466, 469), (406, 411, 412, 407), (405, 410, 406, 8), (8, 406, 407, 403), (411, 416, 417, 412), (408, 413, 414, 409), (409, 414, 415, 410), (410, 415, 411, 406), (419, 424, 425, 420), (418, 423, 424, 419), (413, 418, 419, 414), (414, 419, 420, 415), (420, 425, 421, 416), (416, 421, 422, 417), (345, 426, 427, 344), (344, 427, 428, 343), (343, 428, 429, 335), (437, 441, 477, 476), (432, 436, 437, 433), (426, 430, 431, 427), (427, 431, 432, 428), (428, 432, 433, 429), (155, 173, 463, 464), (436, 440, 441, 437), (435, 439, 440, 436), (434, 438, 439, 435), (430, 434, 435, 431), (431, 435, 436, 432), (438, 443, 444, 439), (446, 451, 452, 447), (439, 444, 445, 440), (440, 445, 446, 441), (441, 446, 447, 442), (451, 456, 457, 452), (450, 455, 456, 451), (449, 454, 455, 450), (448, 453, 454, 449), (443, 448, 449, 444), (445, 450, 451, 446), (334, 335, 468, 467), (118, 117, 462, 461), (433, 437, 476, 475), (441, 442, 478, 477), (326, 349, 469, 465), (408, 409, 472, 473), (335, 429, 474, 468), (173, 326, 465, 463), (409, 404, 471, 472), (429, 433, 475, 474), (404, 22, 470, 471), (48, 53, 459, 460), (210, 209, 251), (207, 206, 480, 481), (166, 246, 176), (148, 25, 234), (243, 224, 500, 501), (245, 244, 223, 492), (497, 495, 244, 245), (492, 223, 496, 498), (490, 500, 224), (502, 491, 493, 494), (499, 492, 498), (494, 493, 224, 243), (500, 490, 510, 518), (244, 495, 513, 505), (497, 486, 506, 515), (488, 499, 517, 508), (496, 223, 503, 514), (501, 500, 518, 519), (243, 501, 519, 504), (499, 498, 516, 517), (223, 244, 505, 503), (498, 496, 514, 516), (486, 487, 507, 506), (491, 502, 520, 511), (502, 494, 512, 520), (490, 488, 508, 510), (495, 497, 515, 513), (494, 243, 504, 512), (487, 489, 509, 507), (489, 491, 511, 509), (510, 508, 526, 528), (517, 516, 534, 535), (513, 515, 533, 531), (507, 509, 527, 525), (508, 517, 535, 526), (509, 511, 529, 527), (504, 519, 537, 522), (503, 505, 523, 521), (516, 514, 532, 534), (520, 512, 530, 538), (515, 506, 524, 533), (512, 504, 522, 530), (518, 510, 528, 536), (514, 503, 521, 532), (505, 513, 531, 523), (506, 507, 525, 524), (519, 518, 536, 537), (511, 520, 538, 529), (528, 526, 535, 534, 532, 521, 523, 531, 533, 524, 525, 527, 529, 538, 530, 522, 537, 536), (233, 545, 559, 551), (543, 541, 568, 557), (549, 539, 566, 554), (546, 548, 560, 558), (545, 543, 557, 559), (214, 233, 551, 562), (539, 542, 555, 566), (548, 214, 562, 560), (541, 235, 561, 568), (542, 544, 556, 555), (235, 549, 554, 561), (544, 546, 558, 556), (545, 233, 547), (541, 540, 235), (552, 551, 569, 570), (554, 553, 550, 561), (566, 564, 553, 554), (561, 550, 565, 567), (559, 569, 551), (571, 560, 562, 563), (568, 561, 567), (563, 562, 551, 552), (569, 559, 579, 587), (553, 564, 582, 574), (566, 555, 575, 584), (557, 568, 586, 577), (565, 550, 572, 583), (570, 569, 587, 588), (552, 570, 588, 573), (568, 567, 585, 586), (550, 553, 574, 572), (567, 565, 583, 585), (555, 556, 576, 575), (560, 571, 589, 580), (571, 563, 581, 589), (559, 557, 577, 579), (564, 566, 584, 582), (563, 552, 573, 581), (556, 558, 578, 576), (558, 560, 580, 578), (579, 577, 595, 597), (586, 585, 603, 604), (582, 584, 602, 600), (576, 578, 596, 594), (577, 586, 604, 595), (578, 580, 598, 596), (573, 588, 606, 591), (572, 574, 592, 590), (585, 583, 601, 603), (589, 581, 599, 607), (584, 575, 593, 602), (581, 573, 591, 599), (587, 579, 597, 605), (583, 572, 590, 601), (574, 582, 600, 592), (575, 576, 594, 593), (588, 587, 605, 606), (580, 589, 607, 598), (597, 595, 604, 603, 601, 590, 592, 600, 602, 593, 594, 596, 598, 607, 599, 591, 606, 605), (625, 89, 630, 619), (612, 610, 639, 628), (617, 608, 637, 624), (614, 616, 631, 629), (89, 612, 628, 630), (620, 625, 619, 633), (608, 611, 626, 637), (616, 620, 633, 631), (610, 621, 632, 639), (611, 613, 627, 626), (621, 617, 624, 632), (613, 614, 629, 627), (89, 625, 615), (610, 609, 621), (622, 619, 640, 641), (624, 623, 618, 632), (637, 635, 623, 624), (632, 618, 636, 638), (630, 640, 619), (642, 631, 633, 634), (639, 632, 638), (634, 633, 619, 622), (640, 630, 650, 658), (623, 635, 653, 645), (637, 626, 646, 655), (628, 639, 657, 648), (636, 618, 643, 654), (641, 640, 658, 659), (622, 641, 659, 644), (639, 638, 656, 657), (618, 623, 645, 643), (638, 636, 654, 656), (626, 627, 647, 646), (631, 642, 660, 651), (642, 634, 652, 660), (630, 628, 648, 650), (635, 637, 655, 653), (634, 622, 644, 652), (627, 629, 649, 647), (629, 631, 651, 649), (650, 648, 666, 668), (657, 656, 674, 675), (653, 655, 673, 671), (647, 649, 667, 665), (648, 657, 675, 666), (649, 651, 669, 667), (644, 659, 677, 662), (643, 645, 663, 661), (656, 654, 672, 674), (660, 652, 670, 678), (655, 646, 664, 673), (652, 644, 662, 670), (658, 650, 668, 676), (654, 643, 661, 672), (645, 653, 671, 663), (646, 647, 665, 664), (659, 658, 676, 677), (651, 660, 678, 669), (668, 666, 675, 674, 672, 661, 663, 671, 673, 664, 665, 667, 669, 678, 670, 662, 677, 676), (146, 241, 147), (221, 241, 685, 684), (146, 145, 682, 683), (143, 142, 679, 680), (142, 221, 684, 679), (144, 143, 680, 681), (241, 146, 683, 685), (70, 692, 687, 62), (692, 693, 686, 687), (80, 690, 692, 70), (690, 691, 693, 692), (71, 688, 690, 80), (688, 689, 691, 690), (62, 687, 688, 71), (687, 686, 689, 688), (10, 700, 695, 9), (700, 701, 694, 695), (15, 698, 700, 10), (698, 699, 701, 700), (16, 696, 698, 15), (696, 697, 699, 698), (9, 695, 696, 16), (695, 694, 697, 696), (128, 708, 703, 120), (708, 709, 702, 703), (137, 706, 708, 128), (706, 707, 709, 708), (129, 704, 706, 137), (704, 705, 707, 706), (120, 703, 704, 129), (703, 702, 705, 704)])
_uv = me_cube_002.uv_layers.new(name='UVMap')
_uv.uv.foreach_set('vector', [-4.285, 0.243, -4.285, 0.7592, -4.801, 0.7592, -4.801, 0.243, -1.705, -1.822, -1.705, -2.338, -1.189, -2.338, -1.189, -1.822, -1.705, -1.306, -1.705, -1.822, -1.189, -1.822, -1.189, -1.306, 0.09584, -3.887, 0.09584, -4.403, 0.6256, -4.403, 0.6256, -3.887, 0.09584, -2.854, 0.09584, -3.37, 0.6256, -3.37, 0.6256, -2.854, -0.4145, -2.854, -0.4145, -3.37, 0.09584, -3.37, 0.09584, -2.854, 0.09584, -3.37, 0.09584, -3.887, 0.6256, -3.887, 0.6256, -3.37, -3.254, -1.306, -3.254, -1.822, -2.737, -1.822, -2.737, -1.306, -2.737, -1.306, -2.737, -1.822, -2.221, -1.822, -2.221, -1.306, 0.6256, -3.37, 0.6256, -3.887, 1.175, -3.887, 1.175, -3.37, -4.285, 0.7592, -4.285, 1.275, -4.801, 1.275, -4.801, 0.7592, 0.6256, -2.338, 0.6256, -2.854, 1.175, -2.854, 1.175, -2.338, 0.09584, -2.338, 0.09584, -2.854, 0.6256, -2.854, 0.6256, -2.338, -0.4145, -2.338, -0.4145, -2.854, 0.09584, -2.854, 0.09584, -2.338, -2.737, -1.306, -2.737, -0.7894, -3.254, -0.7894, -3.254, -1.306, -2.737, -0.7894, -2.737, -0.2732, -3.254, -0.2732, -3.254, -0.7894, -7.398, -1.822, -7.398, -2.338, -6.869, -2.338, -6.869, -1.822, 0.6256, -1.822, 0.6256, -2.338, 1.175, -2.338, 1.175, -1.822, -1.189, -1.306, -1.189, -0.7894, -1.705, -0.7894, -1.705, -1.306, -7.398, -2.338, -7.398, -2.854, -6.869, -2.854, -6.869, -2.338, -1.705, -1.306, -1.705, -0.7894, -2.221, -0.7894, -2.221, -1.306, -3.77, 0.243, -3.77, -0.2732, -3.254, -0.2732, -3.254, 0.243, -2.221, -1.306, -2.221, -0.7894, -2.737, -0.7894, -2.737, -1.306, 6.336, 5.147, 6.336, 4.631, 6.465, 4.631, 6.465, 5.147, -2.737, -2.338, -2.737, -2.854, -2.221, -2.854, -2.221, -2.338, 0.09584, -1.306, 0.09584, -1.822, 0.6256, -1.822, 0.6256, -1.306, -3.254, -2.338, -3.254, -2.854, -2.737, -2.854, -2.737, -2.338, 6.594, -7.5, 6.594, -6.984, 6.465, -6.984, 6.465, -7.5, -3.254, -1.822, -3.254, -2.338, -2.737, -2.338, -2.737, -1.822, -2.737, -1.822, -2.737, -2.338, -2.221, -2.338, -2.221, -1.822, -2.221, -1.822, -2.221, -2.338, -1.705, -2.338, -1.705, -1.822, -1.705, -0.2732, -1.705, 0.243, -2.221, 0.243, -2.221, -0.2732, 5.165, 1.534, 5.165, 2.05, 5.036, 2.05, 5.036, 1.534, -1.189, -0.2732, -1.189, 0.243, -1.705, 0.243, -1.705, -0.2732, 0.09584, -1.822, 0.09584, -2.338, 0.6256, -2.338, 0.6256, -1.822, 0.6256, -0.7894, 0.6256, -1.306, 1.175, -1.306, 1.175, -0.7894, 0.09584, -0.7894, 0.09584, -1.306, 0.6256, -1.306, 0.6256, -0.7894, 5.165, 1.017, 5.165, 1.534, 5.036, 1.534, 5.036, 1.017, 0.6256, -1.306, 0.6256, -1.822, 1.175, -1.822, 1.175, -1.306, -7.398, -1.306, -7.398, -1.822, -6.869, -1.822, -6.869, -1.306, -1.189, -0.7894, -1.189, -0.2732, -1.705, -0.2732, -1.705, -0.7894, -1.705, -0.7894, -1.705, -0.2732, -2.221, -0.2732, -2.221, -0.7894, -2.221, -0.7894, -2.221, -0.2732, -2.737, -0.2732, -2.737, -0.7894, -2.737, 0.243, -2.737, 0.7592, -3.254, 0.7592, -3.254, 0.243, -7.398, -0.2732, -7.398, -0.7894, -6.869, -0.7894, -6.869, -0.2732, -2.221, -0.2732, -2.221, 0.243, -2.737, 0.243, -2.737, -0.2732, -7.398, -0.7894, -7.398, -1.306, -6.869, -1.306, -6.869, -0.7894, -2.737, -0.2732, -2.737, 0.243, -3.254, 0.243, -3.254, -0.2732, -2.737, 0.7592, -2.737, 1.275, -3.254, 1.275, -3.254, 0.7592, -2.221, 0.7592, -2.221, 1.275, -2.737, 1.275, -2.737, 0.7592, -1.705, 0.7592, -1.705, 1.275, -2.221, 1.275, -2.221, 0.7592, -1.189, 0.243, -1.189, 0.7592, -1.705, 0.7592, -1.705, 0.243, 0.09584, 0.7592, 0.09584, 1.275, -0.4145, 1.275, -0.4145, 0.7592, -1.705, 0.243, -1.705, 0.7592, -2.221, 0.7592, -2.221, 0.243, -2.221, 0.243, -2.221, 0.7592, -2.737, 0.7592, -2.737, 0.243, -1.705, 1.275, -1.705, 1.792, -2.221, 1.792, -2.221, 1.275, 0.09584, 0.243, 0.09584, -0.2732, 0.6256, -0.2732, 0.6256, 0.243, -1.189, 1.275, -1.189, 1.792, -1.705, 1.792, -1.705, 1.275, -0.4145, 0.243, -0.4145, -0.2732, 0.09584, -0.2732, 0.09584, 0.243, -3.77, -2.338, -3.77, -2.854, -3.254, -2.854, -3.254, -2.338, -7.398, 0.243, -7.398, -0.2732, -6.869, -0.2732, -6.869, 0.243, 0.09584, -0.2732, 0.09584, -0.7894, 0.6256, -0.7894, 0.6256, -0.2732, 0.6256, -0.2732, 0.6256, -0.7894, 1.175, -0.7894, 1.175, -0.2732, 0.6256, 0.243, 0.6256, -0.2732, 1.175, -0.2732, 1.175, 0.243, -1.189, 0.7592, -1.189, 1.275, -1.705, 1.275, -1.705, 0.7592, -1.189, 3.34, -1.189, 3.856, -1.705, 3.856, -1.705, 3.34, -2.737, 1.792, -2.737, 2.308, -3.254, 2.308, -3.254, 1.792, -2.221, 1.275, -2.221, 1.792, -2.737, 1.792, -2.737, 1.275, -6.869, 0.7592, -6.869, 1.275, -7.398, 1.275, -7.398, 0.7592, -2.737, 1.275, -2.737, 1.792, -3.254, 1.792, -3.254, 1.275, 1.175, 0.7592, 1.175, 1.275, 0.6256, 1.275, 0.6256, 0.7592, 0.6256, 0.7592, 0.6256, 1.275, 0.09584, 1.275, 0.09584, 0.7592, -2.737, 2.308, -2.737, 2.824, -3.254, 2.824, -3.254, 2.308, -3.77, -2.854, -3.77, -3.37, -3.254, -3.37, -3.254, -2.854, 0.09584, 0.243, 0.09584, 0.7592, -0.4145, 0.7592, -0.4145, 0.243, -1.189, 1.792, -1.189, 2.308, -1.705, 2.308, -1.705, 1.792, 0.6256, 0.243, 0.6256, 0.7592, 0.09584, 0.7592, 0.09584, 0.243, -7.398, -2.854, -7.398, -3.37, -6.869, -3.37, -6.869, -2.854, -2.221, 1.792, -2.221, 2.308, -2.737, 2.308, -2.737, 1.792, -6.869, 0.243, -6.869, 0.7592, -7.398, 0.7592, -7.398, 0.243, -2.737, 2.824, -2.737, 3.34, -3.254, 3.34, -3.254, 2.824, -2.221, 2.824, -2.221, 3.34, -2.737, 3.34, -2.737, 2.824, 2.207, -4.532, 1.691, -4.532, 1.691, -5.048, 2.207, -5.048, -1.705, 2.824, -1.705, 3.34, -2.221, 3.34, -2.221, 2.824, -1.189, 2.824, -1.189, 3.34, -1.705, 3.34, -1.705, 2.824, 2.723, -4.532, 2.207, -4.532, 2.207, -5.048, 2.723, -5.048, -3.77, -3.37, -3.77, -3.887, -3.254, -3.887, -3.254, -3.37, -4.801, 3.34, -4.801, 3.856, -5.317, 3.856, -5.317, 3.34, -1.189, 2.308, -1.189, 2.824, -1.705, 2.824, -1.705, 2.308, 3.239, -4.532, 2.723, -4.532, 2.723, -5.048, 3.239, -5.048, -1.705, 2.308, -1.705, 2.824, -2.221, 2.824, -2.221, 2.308, -4.801, -1.306, -4.801, -0.7894, -5.317, -0.7894, -5.317, -1.306, -2.221, 2.308, -2.221, 2.824, -2.737, 2.824, -2.737, 2.308, -4.801, -2.338, -4.801, -1.822, -5.317, -1.822, -5.317, -2.338, -4.801, -4.403, -4.801, -3.887, -5.317, -3.887, -5.317, -4.403, -2.737, 3.856, -2.737, 4.373, -3.254, 4.373, -3.254, 3.856, -1.705, 3.34, -1.705, 3.856, -2.221, 3.856, -2.221, 3.34, -2.221, 3.34, -2.221, 3.856, -2.737, 3.856, -2.737, 3.34, 7.352, 2.823, 6.835, 2.823, 6.835, 2.307, 7.352, 2.307, -2.737, 3.34, -2.737, 3.856, -3.254, 3.856, -3.254, 3.34, 5.287, -1.564, 4.771, -1.564, 4.771, -2.08, 5.287, -2.08, -2.737, 4.373, -2.737, 4.889, -3.254, 4.889, -3.254, 4.373, 8.384, 2.564, 7.868, 2.564, 7.868, 2.047, 8.384, 2.047, -2.221, 4.373, -2.221, 4.889, -2.737, 4.889, -2.737, 4.373, -4.801, -0.2732, -4.801, 0.243, -5.317, 0.243, -5.317, -0.2732, -1.705, 4.373, -1.705, 4.889, -2.221, 4.889, -2.221, 4.373, 5.803, -1.564, 5.287, -1.564, 5.287, -2.08, 5.803, -2.08, -4.801, 2.308, -4.801, 2.824, -5.317, 2.824, -5.317, 2.308, -1.189, 3.856, -1.189, 4.373, -1.705, 4.373, -1.705, 3.856, -1.705, 3.856, -1.705, 4.373, -2.221, 4.373, -2.221, 3.856, -2.221, 3.856, -2.221, 4.373, -2.737, 4.373, -2.737, 3.856, -1.705, 4.889, -1.705, 5.405, -2.221, 5.405, -2.221, 4.889, -1.189, 4.889, -1.189, 5.405, -1.705, 5.405, -1.705, 4.889, -4.801, 0.243, -4.801, 0.7592, -5.317, 0.7592, -5.317, 0.243, -3.77, -5.951, -3.77, -6.468, -3.254, -6.468, -3.254, -5.951, -4.801, -6.984, -4.801, -6.468, -5.317, -6.468, -5.317, -6.984, 8.384, 6.693, 7.868, 6.693, 7.868, 6.177, 8.384, 6.177, -1.189, 4.373, -1.189, 4.889, -1.705, 4.889, -1.705, 4.373, -1.705, -2.854, -1.705, -3.37, -1.189, -3.37, -1.189, -2.854, -2.221, -2.854, -2.221, -3.37, -1.705, -3.37, -1.705, -2.854, -2.737, 5.405, -2.737, 5.921, -3.254, 5.921, -3.254, 5.405, 7.868, -1.565, 7.352, -1.565, 7.352, -2.081, 7.868, -2.081, -2.221, 4.889, -2.221, 5.405, -2.737, 5.405, -2.737, 4.889, -2.737, 4.889, -2.737, 5.405, -3.254, 5.405, -3.254, 4.889, -4.801, -2.854, -4.801, -2.338, -5.317, -2.338, -5.317, -2.854, -2.737, 5.921, -2.737, 6.437, -3.254, 6.437, -3.254, 5.921, 5.803, 2.824, 5.287, 2.824, 5.287, 2.308, 5.803, 2.308, -2.221, 5.921, -2.221, 6.437, -2.737, 6.437, -2.737, 5.921, 6.319, -1.564, 5.803, -1.564, 5.803, -2.08, 6.319, -2.08, -1.705, 5.921, -1.705, 6.437, -2.221, 6.437, -2.221, 5.921, 2.207, -0.01508, 1.691, -0.01508, 1.691, -0.5313, 2.207, -0.5313, -3.77, -6.468, -3.77, -6.984, -3.254, -6.984, -3.254, -6.468, 4.27, 3.082, 4.27, 2.566, 4.398, 2.566, 4.398, 3.082, -1.189, 5.405, -1.189, 5.921, -1.705, 5.921, -1.705, 5.405, 2.723, -0.01508, 2.207, -0.01508, 2.207, -0.5313, 2.723, -0.5313, -2.737, -2.854, -2.737, -3.37, -2.221, -3.37, -2.221, -2.854, 6.319, 2.824, 5.803, 2.824, 5.803, 2.308, 6.319, 2.308, -2.221, 5.405, -2.221, 5.921, -2.737, 5.921, -2.737, 5.405, 1.691, 0.5011, 1.175, 0.5011, 1.175, -0.01508, 1.691, -0.01508, 2.207, 0.5011, 1.691, 0.5011, 1.691, -0.01508, 2.207, -0.01508, 7.868, 2.823, 7.352, 2.823, 7.352, 2.307, 7.868, 2.307, 3.239, -0.01508, 2.723, -0.01508, 2.723, -0.5313, 3.239, -0.5313, -4.801, -1.822, -4.801, -1.306, -5.317, -1.306, -5.317, -1.822, -3.77, -6.984, -3.77, -7.5, -3.254, -7.5, -3.254, -6.984, -1.189, 5.921, -1.189, 6.437, -1.705, 6.437, -1.705, 5.921, 7.352, 6.951, 6.835, 6.951, 6.835, 6.435, 7.352, 6.435, -3.254, -2.854, -3.254, -3.37, -2.737, -3.37, -2.737, -2.854, -2.221, -2.338, -2.221, -2.854, -1.705, -2.854, -1.705, -2.338, -1.705, -2.338, -1.705, -2.854, -1.189, -2.854, -1.189, -2.338, -4.801, -5.951, -4.801, -5.435, -5.317, -5.435, -5.317, -5.951, -4.801, 2.824, -4.801, 3.34, -5.317, 3.34, -5.317, 2.824, -3.254, -3.37, -3.254, -3.887, -2.737, -3.887, -2.737, -3.37, -4.801, -3.887, -4.801, -3.37, -5.317, -3.37, -5.317, -3.887, -4.801, -4.919, -4.801, -4.403, -5.317, -4.403, -5.317, -4.919, -4.801, 0.7592, -4.801, 1.275, -5.317, 1.275, -5.317, 0.7592, -4.801, 3.856, -4.801, 4.373, -5.317, 4.373, -5.317, 3.856, 6.835, -1.564, 6.319, -1.564, 6.319, -2.08, 6.835, -2.08, -4.801, 1.792, -4.801, 2.308, -5.317, 2.308, -5.317, 1.792, 6.835, 2.824, 6.319, 2.824, 6.319, 2.308, 6.835, 2.308, -2.737, -3.37, -2.737, -3.887, -2.221, -3.887, -2.221, -3.37, -5.333, 5.921, -5.333, 6.437, -5.462, 6.437, -5.462, 5.921, -2.221, -3.37, -2.221, -3.887, -1.705, -3.887, -1.705, -3.37, -1.705, -3.37, -1.705, -3.887, -1.189, -3.887, -1.189, -3.37, 7.868, 6.951, 7.352, 6.951, 7.352, 6.435, 7.868, 6.435, -1.705, -4.403, -1.705, -4.919, -1.189, -4.919, -1.189, -4.403, -2.221, -4.403, -2.221, -4.919, -1.705, -4.919, -1.705, -4.403, -4.285, 3.34, -4.285, 3.856, -4.801, 3.856, -4.801, 3.34, -2.737, -4.403, -2.737, -4.919, -2.221, -4.919, -2.221, -4.403, -3.254, -3.887, -3.254, -4.403, -2.737, -4.403, -2.737, -3.887, -4.801, 1.275, -4.801, 1.792, -5.317, 1.792, -5.317, 1.275, -2.737, -3.887, -2.737, -4.403, -2.221, -4.403, -2.221, -3.887, -1.189, -3.887, -1.189, -4.403, -1.06, -4.403, -1.06, -3.887, -2.221, -3.887, -2.221, -4.403, -1.705, -4.403, -1.705, -3.887, -1.705, -3.887, -1.705, -4.403, -1.189, -4.403, -1.189, -3.887, -3.254, -4.919, -3.254, -5.435, -2.737, -5.435, -2.737, -4.919, 8.384, -1.565, 7.868, -1.565, 7.868, -2.081, 8.384, -2.081, -4.801, -3.37, -4.801, -2.854, -5.317, -2.854, -5.317, -3.37, -4.801, -6.468, -4.801, -5.951, -5.317, -5.951, -5.317, -6.468, 7.352, -1.564, 6.835, -1.564, 6.835, -2.08, 7.352, -2.08, -4.801, -7.5, -4.801, -6.984, -5.317, -6.984, -5.317, -7.5, -3.254, -4.403, -3.254, -4.919, -2.737, -4.919, -2.737, -4.403, -4.801, 4.373, -4.801, 4.889, -5.317, 4.889, -5.317, 4.373, -4.801, -0.7894, -4.801, -0.2732, -5.317, -0.2732, -5.317, -0.7894, 1.691, -0.01508, 1.175, -0.01508, 1.175, -0.5313, 1.691, -0.5313, -4.801, -5.435, -4.801, -4.919, -5.317, -4.919, -5.317, -5.435, -2.737, -4.919, -2.737, -5.435, -2.221, -5.435, -2.221, -4.919, -4.285, 3.856, -4.285, 4.373, -4.801, 4.373, -4.801, 3.856, -1.705, -4.919, -1.705, -5.435, -1.189, -5.435, -1.189, -4.919, 3.75, -1.306, 4.338, -1.306, 4.338, 0.243, 3.75, 0.243, 2.723, -4.016, 2.207, -4.016, 2.207, -4.532, 2.723, -4.532, 3.239, -4.016, 2.723, -4.016, 2.723, -4.532, 3.239, -4.532, 5.304, 4.631, 5.82, 4.631, 5.82, 6.179, 5.304, 6.179, -2.737, -5.951, -3.254, -5.951, -3.254, -7.5, -2.737, -7.5, 1.691, -4.532, 1.175, -4.532, 1.175, -5.048, 1.691, -5.048, -3.254, -5.435, -3.254, -5.951, -2.737, -5.951, -2.737, -5.435, -2.737, -5.435, -2.737, -5.951, -2.221, -5.951, -2.221, -5.435, -4.285, 4.373, -4.285, 4.889, -4.801, 4.889, -4.801, 4.373, -2.221, -5.435, -2.221, -5.951, -1.705, -5.951, -1.705, -5.435, -1.705, -5.435, -1.705, -5.951, -1.189, -5.951, -1.189, -5.435, -3.254, 4.373, -3.254, 4.889, -3.77, 4.889, -3.77, 4.373, 5.82, 4.631, 6.336, 4.631, 6.336, 6.179, 5.82, 6.179, 3.239, -2.983, 2.723, -2.983, 2.723, -3.499, 3.239, -3.499, 2.723, -2.983, 2.207, -2.983, 2.207, -3.499, 2.723, -3.499, -3.254, 3.856, -3.254, 4.373, -3.77, 4.373, -3.77, 3.856, 4.27, 3.598, 4.27, 3.082, 4.398, 3.082, 4.398, 3.598, -3.254, 3.34, -3.254, 3.856, -3.77, 3.856, -3.77, 3.34, 6.336, 5.663, 6.336, 5.147, 6.465, 5.147, 6.465, 5.663, -4.285, -6.984, -4.285, -7.5, -3.77, -7.5, -3.77, -6.984, 2.207, 1.534, 1.691, 1.534, 1.691, 1.017, 2.207, 1.017, 1.691, 1.534, 1.175, 1.534, 1.175, 1.017, 1.691, 1.017, -1.189, -2.338, -1.189, -2.854, -1.06, -2.854, -1.06, -2.338, -4.285, -6.468, -4.285, -6.984, -3.77, -6.984, -3.77, -6.468, -4.285, -5.951, -4.285, -6.468, -3.77, -6.468, -3.77, -5.951, -4.285, -3.37, -4.285, -3.887, -3.77, -3.887, -3.77, -3.37, -4.285, -2.854, -4.285, -3.37, -3.77, -3.37, -3.77, -2.854, -4.285, -2.338, -4.285, -2.854, -3.77, -2.854, -3.77, -2.338, 6.336, 6.179, 6.336, 5.663, 6.465, 5.663, 6.465, 6.179, -4.285, 0.243, -4.285, -0.2732, -3.77, -0.2732, -3.77, 0.243, -3.254, 0.7592, -3.254, 1.275, -3.77, 1.275, -3.77, 0.7592, -3.254, 0.243, -3.254, 0.7592, -3.77, 0.7592, -3.77, 0.243, -4.801, 0.243, -4.801, -0.2732, -4.285, -0.2732, -4.285, 0.243, -4.801, -2.338, -4.801, -2.854, -4.285, -2.854, -4.285, -2.338, -4.801, -2.854, -4.801, -3.37, -4.285, -3.37, -4.285, -2.854, -4.801, -3.37, -4.801, -3.887, -4.285, -3.887, -4.285, -3.37, -4.801, -5.951, -4.801, -6.468, -4.285, -6.468, -4.285, -5.951, -4.801, -6.468, -4.801, -6.984, -4.285, -6.984, -4.285, -6.468, -4.801, -6.984, -4.801, -7.5, -4.285, -7.5, -4.285, -6.984, -3.77, 4.373, -3.77, 4.889, -4.285, 4.889, -4.285, 4.373, 3.239, -1.306, 3.75, -1.306, 3.75, 0.243, 3.239, 0.243, 3.239, -3.499, 2.723, -3.499, 2.723, -4.016, 3.239, -4.016, 2.723, -3.499, 2.207, -3.499, 2.207, -4.016, 2.723, -4.016, -3.77, 3.856, -3.77, 4.373, -4.285, 4.373, -4.285, 3.856, -5.333, 4.889, -5.333, 5.405, -5.462, 5.405, -5.462, 4.889, -3.77, 3.34, -3.77, 3.856, -4.285, 3.856, -4.285, 3.34, -1.189, -2.854, -1.189, -3.37, -1.06, -3.37, -1.06, -2.854, 2.207, 1.017, 1.691, 1.017, 1.691, 0.5011, 2.207, 0.5011, 1.691, 1.017, 1.175, 1.017, 1.175, 0.5011, 1.691, 0.5011, -5.333, 5.405, -5.333, 5.921, -5.462, 5.921, -5.462, 5.405, -1.189, -3.37, -1.189, -3.887, -1.06, -3.887, -1.06, -3.37, -3.77, 0.7592, -3.77, 1.275, -4.285, 1.275, -4.285, 0.7592, -3.77, 0.243, -3.77, 0.7592, -4.285, 0.7592, -4.285, 0.243, 7.868, 2.823, 7.868, 4.37, 7.352, 4.37, 7.352, 2.823, 5.803, -1.564, 5.803, -0.01508, 5.287, -0.01508, 5.287, -1.564, 7.352, 6.951, 7.352, 8.5, 6.835, 8.5, 6.835, 6.951, 6.319, 2.824, 6.319, 4.373, 5.803, 4.373, 5.803, 2.824, 7.352, 3.854, 7.352, 4.37, 6.835, 4.37, 6.835, 3.854, 6.319, -0.5313, 6.319, -0.01508, 5.803, -0.01508, 5.803, -0.5313, 8.384, 3.596, 8.384, 4.112, 7.868, 4.112, 7.868, 3.596, 6.835, 3.856, 6.835, 4.373, 6.319, 4.373, 6.319, 3.856, 8.384, 7.726, 8.384, 8.242, 7.868, 8.242, 7.868, 7.726, 5.287, -0.5313, 5.287, -0.01508, 4.771, -0.01508, 4.771, -0.5313, 7.868, -0.5333, 7.868, -0.01732, 7.352, -0.01732, 7.352, -0.5333, 5.803, 3.856, 5.803, 4.373, 5.287, 4.373, 5.287, 3.856, 7.868, 7.984, 7.868, 8.5, 7.352, 8.5, 7.352, 7.984, 6.835, -0.5313, 6.835, -0.01508, 6.319, -0.01508, 6.319, -0.5313, 8.384, -0.5333, 8.384, -0.01732, 7.868, -0.01732, 7.868, -0.5333, 7.352, -0.5313, 7.352, -0.01508, 6.835, -0.01508, 6.835, -0.5313, 7.352, 6.435, 6.835, 6.435, 6.835, 5.919, 7.352, 5.919, -5.317, 1.275, -5.317, 1.792, -5.833, 1.792, -5.833, 1.275, -5.317, 3.856, -5.317, 4.373, -5.833, 4.373, -5.833, 3.856, 6.319, 2.308, 5.803, 2.308, 5.803, 1.792, 6.319, 1.792, -5.317, -5.951, -5.317, -5.435, -5.833, -5.435, -5.833, -5.951, -5.317, -2.338, -5.317, -1.822, -5.833, -1.822, -5.833, -2.338, -5.317, -6.984, -5.317, -6.468, -5.833, -6.468, -5.833, -6.984, -5.317, -3.37, -5.317, -2.854, -5.833, -2.854, -5.833, -3.37, 6.319, -2.08, 5.803, -2.08, 5.803, -2.596, 6.319, -2.596, -5.317, 4.373, -5.317, 4.889, -5.833, 4.889, -5.833, 4.373, 6.835, 2.308, 6.319, 2.308, 6.319, 1.792, 6.835, 1.792, -5.317, -6.468, -5.317, -5.951, -5.833, -5.951, -5.833, -6.468, -5.317, -2.854, -5.317, -2.338, -5.833, -2.338, -5.833, -2.854, 6.835, -2.08, 6.319, -2.08, 6.319, -2.596, 6.835, -2.596, 5.287, -2.08, 4.771, -2.08, 4.771, -2.596, 5.287, -2.596, -5.317, 0.243, -5.317, 0.7592, -5.833, 0.7592, -5.833, 0.243, -5.317, 1.792, -5.317, 2.308, -5.833, 2.308, -5.833, 1.792, 5.803, -2.08, 5.287, -2.08, 5.287, -2.596, 5.803, -2.596, -5.317, -3.887, -5.317, -3.37, -5.833, -3.37, -5.833, -3.887, -5.317, -7.5, -5.317, -6.984, -5.833, -6.984, -5.833, -7.5, -5.317, 0.7592, -5.317, 1.275, -5.833, 1.275, -5.833, 0.7592, 7.868, 6.435, 7.352, 6.435, 7.352, 5.919, 7.868, 5.919, 8.384, 6.177, 7.868, 6.177, 7.868, 5.661, 8.384, 5.661, 2.207, -0.5313, 1.691, -0.5313, 1.691, -1.047, 2.207, -1.047, -5.317, 2.308, -5.317, 2.824, -5.833, 2.824, -5.833, 2.308, 8.384, -2.081, 7.868, -2.081, 7.868, -2.597, 8.384, -2.597, 7.868, -2.081, 7.352, -2.081, 7.352, -2.597, 7.868, -2.597, 2.723, -0.5313, 2.207, -0.5313, 2.207, -1.047, 2.723, -1.047, -5.317, 3.34, -5.317, 3.856, -5.833, 3.856, -5.833, 3.34, 7.352, -2.08, 6.835, -2.08, 6.835, -2.596, 7.352, -2.596, 1.691, -5.048, 1.175, -5.048, 1.175, -5.564, 1.691, -5.564, 5.803, 2.308, 5.287, 2.308, 5.287, 1.792, 5.803, 1.792, 3.239, -0.5313, 2.723, -0.5313, 2.723, -1.047, 3.239, -1.047, -5.317, -5.435, -5.317, -4.919, -5.833, -4.919, -5.833, -5.435, 2.207, -5.048, 1.691, -5.048, 1.691, -5.564, 2.207, -5.564, -5.317, -4.403, -5.317, -3.887, -5.833, -3.887, -5.833, -4.403, -5.317, -1.822, -5.317, -1.306, -5.833, -1.306, -5.833, -1.822, 2.723, -5.048, 2.207, -5.048, 2.207, -5.564, 2.723, -5.564, -5.317, -0.7894, -5.317, -0.2732, -5.833, -0.2732, -5.833, -0.7894, 3.239, -5.048, 2.723, -5.048, 2.723, -5.564, 3.239, -5.564, 7.352, 2.307, 6.835, 2.307, 6.835, 1.791, 7.352, 1.791, -5.317, 2.824, -5.317, 3.34, -5.833, 3.34, -5.833, 2.824, 1.691, -0.5313, 1.175, -0.5313, 1.175, -1.047, 1.691, -1.047, 8.384, 2.047, 7.868, 2.047, 7.868, 1.531, 8.384, 1.531, -5.317, -1.306, -5.317, -0.7894, -5.833, -0.7894, -5.833, -1.306, 7.868, 2.307, 7.352, 2.307, 7.352, 1.791, 7.868, 1.791, -5.317, -4.919, -5.317, -4.403, -5.833, -4.403, -5.833, -4.919, -5.317, -0.2732, -5.317, 0.243, -5.833, 0.243, -5.833, -0.2732, -5.833, -0.7894, -5.833, -0.2732, -6.349, -0.2732, -6.349, -0.7894, -5.833, 4.373, -5.833, 4.889, -6.349, 4.889, -6.349, 4.373, 7.868, -2.597, 7.352, -2.597, 7.352, -3.113, 7.868, -3.113, -5.833, -6.468, -5.833, -5.951, -6.349, -5.951, -6.349, -6.468, 7.352, 1.791, 6.835, 1.791, 6.835, 1.275, 7.352, 1.275, 5.287, -2.596, 4.771, -2.596, 4.771, -3.112, 5.287, -3.112, 6.835, -2.596, 6.319, -2.596, 6.319, -3.112, 6.835, -3.112, 8.384, 5.661, 7.868, 5.661, 7.868, 5.145, 8.384, 5.145, -5.833, -2.338, -5.833, -1.822, -6.349, -1.822, -6.349, -2.338, -5.833, -0.2732, -5.833, 0.243, -6.349, 0.243, -6.349, -0.2732, 6.835, 1.792, 6.319, 1.792, 6.319, 1.275, 6.835, 1.275, 6.319, -2.596, 5.803, -2.596, 5.803, -3.112, 6.319, -3.112, -5.833, -1.822, -5.833, -1.306, -6.349, -1.306, -6.349, -1.822, -5.833, 1.792, -5.833, 2.308, -6.349, 2.308, -6.349, 1.792, 5.803, -2.596, 5.287, -2.596, 5.287, -3.112, 5.803, -3.112, -5.833, -7.5, -5.833, -6.984, -6.349, -6.984, -6.349, -7.5, -5.833, -3.37, -5.833, -2.854, -6.349, -2.854, -6.349, -3.37, -5.833, 0.7592, -5.833, 1.275, -6.349, 1.275, -6.349, 0.7592, -5.833, -4.919, -5.833, -4.403, -6.349, -4.403, -6.349, -4.919, 7.868, 5.919, 7.352, 5.919, 7.352, 5.403, 7.868, 5.403, 2.207, -1.047, 1.691, -1.047, 1.691, -1.564, 2.207, -1.564, -5.833, 2.308, -5.833, 2.824, -6.349, 2.824, -6.349, 2.308, 8.384, -2.597, 7.868, -2.597, 7.868, -3.113, 8.384, -3.113, 2.723, -1.047, 2.207, -1.047, 2.207, -1.564, 2.723, -1.564, -5.833, 3.34, -5.833, 3.856, -6.349, 3.856, -6.349, 3.34, 7.352, -2.596, 6.835, -2.596, 6.835, -3.112, 7.352, -3.112, 1.691, -5.564, 1.175, -5.564, 1.175, -6.08, 1.691, -6.08, 3.239, -1.047, 2.723, -1.047, 2.723, -1.564, 3.239, -1.564, -5.833, -5.435, -5.833, -4.919, -6.349, -4.919, -6.349, -5.435, 2.207, -5.564, 1.691, -5.564, 1.691, -6.08, 2.207, -6.08, -5.833, -1.306, -5.833, -0.7894, -6.349, -0.7894, -6.349, -1.306, 2.723, -5.564, 2.207, -5.564, 2.207, -6.08, 2.723, -6.08, -5.833, 0.243, -5.833, 0.7592, -6.349, 0.7592, -6.349, 0.243, 3.239, -5.564, 2.723, -5.564, 2.723, -6.08, 3.239, -6.08, -5.833, 2.824, -5.833, 3.34, -6.349, 3.34, -6.349, 2.824, 1.691, -1.047, 1.175, -1.047, 1.175, -1.564, 1.691, -1.564, -5.833, -2.854, -5.833, -2.338, -6.349, -2.338, -6.349, -2.854, 7.868, 1.791, 7.352, 1.791, 7.352, 1.275, 7.868, 1.275, 7.352, 5.919, 6.835, 5.919, 6.835, 5.403, 7.352, 5.403, -5.833, -3.887, -5.833, -3.37, -6.349, -3.37, -6.349, -3.887, -5.833, 1.275, -5.833, 1.792, -6.349, 1.792, -6.349, 1.275, -5.833, 3.856, -5.833, 4.373, -6.349, 4.373, -6.349, 3.856, 5.803, 1.792, 5.287, 1.792, 5.287, 1.275, 5.803, 1.275, 6.319, 1.792, 5.803, 1.792, 5.803, 1.275, 6.319, 1.275, 8.384, 1.531, 7.868, 1.531, 7.868, 1.015, 8.384, 1.015, -5.833, -5.951, -5.833, -5.435, -6.349, -5.435, -6.349, -5.951, -5.833, -4.403, -5.833, -3.887, -6.349, -3.887, -6.349, -4.403, -5.833, -6.984, -5.833, -6.468, -6.349, -6.468, -6.349, -6.984, 6.835, 1.275, 6.319, 1.275, 6.319, -0.01508, 6.835, 0.243, -6.349, -4.403, -6.349, -3.887, -6.869, -3.887, -6.869, -4.403, -6.349, 0.7592, -6.349, 1.275, -6.869, 1.275, -6.869, 0.7592, 7.868, 5.403, 7.352, 5.403, 7.352, 4.37, 7.868, 4.37, 2.207, -1.564, 1.691, -1.564, 1.691, -2.596, 2.207, -2.854, -6.349, -0.7894, -6.349, -0.2732, -6.869, -0.2732, -6.869, -0.7894, -6.349, 2.308, -6.349, 2.824, -6.869, 2.824, -6.869, 2.308, 8.384, -3.113, 7.868, -3.113, 7.868, -4.403, 8.384, -4.403, 2.723, -1.564, 2.207, -1.564, 2.207, -2.854, 2.723, -2.983, -6.349, 3.34, -6.349, 3.856, -6.869, 3.856, -6.869, 3.34, 7.352, -3.112, 6.835, -3.112, 6.835, -4.145, 7.352, -4.403, 1.691, -6.08, 1.175, -6.08, 1.175, -7.5, 1.691, -7.5, 3.239, -1.564, 2.723, -1.564, 2.723, -2.983, 3.239, -2.983, -6.349, -1.306, -6.349, -0.7894, -6.869, -0.7894, -6.869, -1.306, -6.349, -5.435, -6.349, -4.919, -6.869, -4.919, -6.869, -5.435, 2.207, -6.08, 1.691, -6.08, 1.691, -7.5, 2.207, -7.371, 2.723, -6.08, 2.207, -6.08, 2.207, -7.371, 2.723, -7.113, 8.384, 5.145, 7.868, 5.145, 7.868, 4.112, 8.384, 4.112, 3.239, -6.08, 2.723, -6.08, 2.723, -7.113, 3.11, -6.597, -6.349, 2.824, -6.349, 3.34, -6.869, 3.34, -6.869, 2.824, 7.868, -3.113, 7.352, -3.113, 7.352, -4.403, 7.868, -4.403, 1.691, -1.564, 1.175, -1.564, 1.304, -2.08, 1.691, -2.596, -6.349, -4.919, -6.349, -4.403, -6.869, -4.403, -6.869, -4.919, -6.349, 0.243, -6.349, 0.7592, -6.869, 0.7592, -6.869, 0.243, 5.803, 1.275, 5.287, 1.275, 5.287, 0.243, 5.803, -0.01508, 7.868, 1.275, 7.352, 1.275, 7.352, -0.01508, 7.868, -0.01508, -6.349, -0.2732, -6.349, 0.243, -6.869, 0.243, -6.869, -0.2732, 7.352, 1.275, 6.835, 1.275, 6.835, -0.01508, 7.352, -0.01508, 7.352, 5.403, 6.835, 5.403, 6.835, 4.37, 7.352, 4.37, -6.349, 1.275, -6.349, 1.792, -6.869, 1.792, -6.869, 1.275, 8.384, 1.015, 7.868, 1.015, 7.868, -0.01732, 8.384, -0.01732, -6.349, 3.856, -6.349, 4.373, -6.869, 4.373, -6.869, 3.856, 6.319, 1.275, 5.803, 1.275, 5.803, -0.01508, 6.319, 0.243, -6.349, -5.951, -6.349, -5.435, -6.869, -5.435, -6.869, -5.951, -6.349, -6.984, -6.349, -6.468, -6.869, -6.468, -6.869, -6.984, -6.349, -3.37, -6.349, -2.854, -6.869, -2.854, -6.869, -3.37, -6.349, 4.373, -6.349, 4.889, -6.869, 4.889, -6.869, 4.373, -6.349, -6.468, -6.349, -5.951, -6.869, -5.951, -6.869, -6.468, 6.835, -3.112, 6.319, -3.112, 6.319, -4.403, 6.835, -4.145, -6.349, -2.338, -6.349, -1.822, -6.869, -1.822, -6.869, -2.338, 5.287, -3.112, 4.771, -3.112, 4.771, -4.403, 5.287, -4.145, 6.319, -3.112, 5.803, -3.112, 5.803, -4.145, 6.319, -4.403, -6.349, -1.822, -6.349, -1.306, -6.869, -1.306, -6.869, -1.822, -6.349, -2.854, -6.349, -2.338, -6.869, -2.338, -6.869, -2.854, -6.349, 1.792, -6.349, 2.308, -6.869, 2.308, -6.869, 1.792, 5.803, -3.112, 5.287, -3.112, 5.287, -4.145, 5.803, -4.403, -6.349, -3.887, -6.349, -3.37, -6.869, -3.37, -6.869, -3.887, -6.349, -7.5, -6.349, -6.984, -6.869, -6.984, -6.869, -7.5, -7.398, -3.37, -7.398, -3.887, -6.869, -3.887, -6.869, -3.37, -0.4145, -3.37, -0.4145, -3.887, 0.09584, -3.887, 0.09584, -3.37, -7.398, -4.403, -7.398, -4.919, -6.869, -4.919, -6.869, -4.403, 0.6256, -3.887, 0.6256, -4.403, 1.175, -4.403, 1.175, -3.887, -7.398, -3.887, -7.398, -4.403, -6.869, -4.403, -6.869, -3.887, 0.6256, -4.919, 0.6256, -5.435, 1.175, -5.435, 1.175, -4.919, 0.09584, -4.919, 0.09584, -5.435, 0.6256, -5.435, 0.6256, -4.919, 0.09584, -4.403, 0.09584, -4.919, 0.6256, -4.919, 0.6256, -4.403, 0.6256, -4.403, 0.6256, -4.919, 1.175, -4.919, 1.175, -4.403, 0.09584, -5.435, 0.09584, -5.951, 0.6256, -5.951, 0.6256, -5.435, -7.398, -4.919, -7.398, -5.435, -6.869, -5.435, -6.869, -4.919, 4.467, -1.306, 4.467, -0.7894, 4.338, -0.7894, 4.338, -1.306, -7.398, -5.951, -7.398, -6.468, -6.869, -6.468, -6.869, -5.951, 0.6256, -5.435, 0.6256, -5.951, 1.175, -5.951, 1.175, -5.435, -7.398, -5.435, -7.398, -5.951, -6.869, -5.951, -6.869, -5.435, -7.398, -6.468, -7.398, -6.984, -6.869, -6.984, -6.869, -6.468, -0.4145, -5.951, -0.4145, -6.468, 0.09584, -6.468, 0.09584, -5.951, 0.09584, -5.951, 0.09584, -6.468, 0.6256, -6.468, 0.6256, -5.951, 0.6256, -5.951, 0.6256, -6.468, 1.175, -6.468, 1.175, -5.951, 0.09584, -6.984, 0.09584, -7.5, 0.6256, -7.5, 0.6256, -6.984, -0.4145, -6.984, -0.4145, -7.5, 0.09584, -7.5, 0.09584, -6.984, -0.4145, -6.468, -0.4145, -6.984, 0.09584, -6.984, 0.09584, -6.468, 0.09584, -6.468, 0.09584, -6.984, 0.6256, -6.984, 0.6256, -6.468, 0.6256, -6.984, 0.6256, -7.5, 1.175, -7.5, 1.175, -6.984, -7.398, -6.984, -7.398, -7.5, -6.869, -7.5, -6.869, -6.984, -6.869, 1.275, -6.869, 1.792, -7.398, 1.792, -7.398, 1.275, 1.175, 1.275, 1.175, 1.792, 0.6256, 1.792, 0.6256, 1.275, 0.6256, 1.275, 0.6256, 1.792, 0.09584, 1.792, 0.09584, 1.275, 5.165, 3.598, 5.165, 4.115, 5.036, 4.115, 5.036, 3.598, 0.6256, 2.308, 0.6256, 2.824, 0.09584, 2.824, 0.09584, 2.308, -6.869, 1.792, -6.869, 2.308, -7.398, 2.308, -7.398, 1.792, 1.175, 1.792, 1.175, 2.308, 0.6256, 2.308, 0.6256, 1.792, 0.6256, 1.792, 0.6256, 2.308, 0.09584, 2.308, 0.09584, 1.792, 6.594, -6.984, 6.594, -6.468, 6.465, -6.468, 6.465, -6.984, 0.6256, 2.824, 0.6256, 3.34, 0.09584, 3.34, 0.09584, 2.824, 1.175, 2.824, 1.175, 3.34, 0.6256, 3.34, 0.6256, 2.824, -6.869, 2.824, -6.869, 3.34, -7.398, 3.34, -7.398, 2.824, -6.869, 2.308, -6.869, 2.824, -7.398, 2.824, -7.398, 2.308, 1.175, 2.308, 1.175, 2.824, 0.6256, 2.824, 0.6256, 2.308, -6.869, 3.34, -6.869, 3.856, -7.398, 3.856, -7.398, 3.34, 0.09584, 3.856, 0.09584, 4.373, -0.4145, 4.373, -0.4145, 3.856, 1.175, 3.34, 1.175, 3.856, 0.6256, 3.856, 0.6256, 3.34, 0.6256, 3.34, 0.6256, 3.856, 0.09584, 3.856, 0.09584, 3.34, 0.09584, 3.34, 0.09584, 3.856, -0.4145, 3.856, -0.4145, 3.34, 0.09584, 4.373, 0.09584, 4.889, -0.4145, 4.889, -0.4145, 4.373, 0.6256, 4.373, 0.6256, 4.889, 0.09584, 4.889, 0.09584, 4.373, 1.175, 4.373, 1.175, 4.889, 0.6256, 4.889, 0.6256, 4.373, -6.869, 4.373, -6.869, 4.889, -7.398, 4.889, -7.398, 4.373, -6.869, 3.856, -6.869, 4.373, -7.398, 4.373, -7.398, 3.856, 0.6256, 3.856, 0.6256, 4.373, 0.09584, 4.373, 0.09584, 3.856, 4.467, -0.7894, 4.467, -0.2732, 4.338, -0.2732, 4.338, -0.7894, 4.596, -1.306, 4.596, -0.7894, 4.467, -0.7894, 4.467, -1.306, 5.165, 3.082, 5.165, 3.598, 5.036, 3.598, 5.036, 3.082, 4.596, -0.7894, 4.596, -0.2732, 4.467, -0.2732, 4.467, -0.7894, 6.594, -5.951, 6.594, -5.435, 6.465, -5.435, 6.465, -5.951, 4.725, -1.306, 4.725, -0.7894, 4.596, -0.7894, 4.596, -1.306, 5.165, 2.05, 5.165, 2.566, 5.036, 2.566, 5.036, 2.05, 6.594, -6.468, 6.594, -5.951, 6.465, -5.951, 6.465, -6.468, 5.165, -0.01508, 5.165, 0.5011, 5.036, 0.5011, 5.036, -0.01508, 5.165, 2.566, 5.165, 3.082, 5.036, 3.082, 5.036, 2.566, 5.165, 0.5011, 5.165, 1.017, 5.036, 1.017, 5.036, 0.5011, 4.725, -0.7894, 4.725, -0.2732, 4.596, -0.2732, 4.596, -0.7894, 1.691, -4.532, 2.207, -4.532, 2.207, -4.016, -2.221, -5.951, -2.737, -5.951, -2.737, -7.5, -2.221, -7.5, -4.801, 2.824, -4.285, 3.34, -4.801, 3.34, -4.801, 1.792, -4.801, 1.275, -4.285, 1.275, 5.82, -6.984, 5.304, -6.984, 5.304, -7.5, 5.82, -7.5, 5.304, -4.919, 4.787, -4.919, 4.787, -5.435, 5.304, -5.435, 5.304, -4.403, 4.787, -4.403, 4.787, -4.919, 5.304, -4.919, 5.304, -5.435, 4.787, -5.435, 4.787, -5.951, 5.304, -5.951, 4.787, -7.5, 5.304, -7.5, 5.304, -6.984, 5.82, -5.951, 5.304, -5.951, 5.304, -6.468, 5.82, -6.468, 5.82, -5.951, 5.304, -5.435, 5.304, -5.951, 5.82, -6.468, 5.304, -6.468, 5.304, -6.984, 5.82, -6.984, 4.398, 4.115, 4.398, 3.598, 4.781, 3.598, 4.781, 4.115, 5.036, 1.017, 5.036, 1.534, 4.649, 1.534, 4.649, 1.017, -1.06, -2.338, -1.06, -2.854, -0.6726, -2.854, -0.6726, -2.338, 4.398, 3.082, 4.398, 2.566, 4.781, 2.566, 4.781, 3.082, 5.036, -0.01508, 5.036, 0.5011, 4.649, 0.5011, 4.649, -0.01508, 4.398, 4.631, 4.398, 4.115, 4.781, 4.115, 4.781, 4.631, 5.82, -6.984, 5.82, -7.5, 6.207, -7.5, 6.207, -6.984, 4.398, 2.566, 4.398, 2.05, 4.781, 2.05, 4.781, 2.566, 5.036, 0.5011, 5.036, 1.017, 4.649, 1.017, 4.649, 0.5011, 4.398, 2.05, 4.398, 1.534, 4.781, 1.534, 4.781, 2.05, -1.06, -2.854, -1.06, -3.37, -0.6726, -3.37, -0.6726, -2.854, -1.06, -4.403, -1.06, -4.919, -0.6726, -4.919, -0.6726, -4.403, 5.82, -5.951, 5.82, -6.468, 6.207, -6.468, 6.207, -5.951, 4.398, 3.598, 4.398, 3.082, 4.781, 3.082, 4.781, 3.598, -1.06, -1.822, -1.06, -2.338, -0.6726, -2.338, -0.6726, -1.822, 5.82, -6.468, 5.82, -6.984, 6.207, -6.984, 6.207, -6.468, -1.06, -3.37, -1.06, -3.887, -0.6726, -3.887, -0.6726, -3.37, -1.06, -3.887, -1.06, -4.403, -0.6726, -4.403, -0.6726, -3.887, 4.781, 3.598, 4.781, 3.082, 5.036, 3.082, 5.036, 3.598, 4.781, 2.566, 4.781, 2.05, 5.036, 2.05, 5.036, 2.566, -0.6726, -1.822, -0.6726, -2.338, -0.4145, -2.338, -0.4145, -1.822, -0.6726, -3.37, -0.6726, -3.887, -0.4145, -3.887, -0.4145, -3.37, 4.781, 3.082, 4.781, 2.566, 5.036, 2.566, 5.036, 3.082, -0.6726, -3.887, -0.6726, -4.403, -0.4145, -4.403, -0.4145, -3.887, 6.207, -6.984, 6.207, -7.5, 6.465, -7.5, 6.465, -6.984, 4.649, 0.5011, 4.649, 1.017, 4.391, 1.017, 4.391, 0.5011, 4.781, 2.05, 4.781, 1.534, 5.036, 1.534, 5.036, 2.05, 6.207, -5.951, 6.207, -6.468, 6.465, -6.468, 6.465, -5.951, -0.6726, -2.338, -0.6726, -2.854, -0.4145, -2.854, -0.4145, -2.338, 6.207, -6.468, 6.207, -6.984, 6.465, -6.984, 6.465, -6.468, 4.781, 4.115, 4.781, 3.598, 5.036, 3.598, 5.036, 4.115, 4.649, -0.01508, 4.649, 0.5011, 4.391, 0.5011, 4.391, -0.01508, 4.649, 1.017, 4.649, 1.534, 4.391, 1.534, 4.391, 1.017, -0.6726, -2.854, -0.6726, -3.37, -0.4145, -3.37, -0.4145, -2.854, 4.781, 4.631, 4.781, 4.115, 5.036, 4.115, 5.036, 4.631, -0.6726, -4.403, -0.6726, -4.919, -0.4145, -4.919, -0.4145, -4.403, 1.175, 3.598, 1.175, 3.082, 1.175, 2.566, 1.175, 2.05, 1.175, 1.534, 1.691, 1.534, 2.207, 1.534, 2.723, 1.534, 2.723, 2.05, 2.723, 2.566, 2.723, 3.082, 2.723, 3.598, 2.723, 4.115, 2.723, 4.631, 2.207, 4.631, 1.691, 4.631, 1.175, 4.631, 1.175, 4.115, -5.333, 5.405, -5.333, 4.889, -5.204, 4.889, -5.204, 5.405, 4.005, -2.854, 4.005, -2.338, 3.877, -2.338, 3.877, -2.854, -5.075, 5.921, -5.075, 6.437, -5.204, 6.437, -5.204, 5.921, -1.189, -0.2732, -1.189, -0.7894, -1.06, -0.7894, -1.06, -0.2732, 4.005, -3.37, 4.005, -2.854, 3.877, -2.854, 3.877, -3.37, -5.333, 5.921, -5.333, 5.405, -5.204, 5.405, -5.204, 5.921, -1.189, 1.275, -1.189, 0.7592, -1.06, 0.7592, -1.06, 1.275, -5.333, 6.437, -5.333, 5.921, -5.204, 5.921, -5.204, 6.437, -5.075, 4.889, -5.075, 5.405, -5.204, 5.405, -5.204, 4.889, -1.189, 0.7592, -1.189, 0.243, -1.06, 0.243, -1.06, 0.7592, -5.075, 5.405, -5.075, 5.921, -5.204, 5.921, -5.204, 5.405, -1.189, 0.243, -1.189, -0.2732, -1.06, -0.2732, -1.06, 0.243, -4.801, -0.7894, -4.285, -0.2732, -4.801, -0.2732, -4.801, -1.822, -4.801, -2.338, -4.285, -2.338, 2.207, 5.147, 1.691, 5.147, 1.691, 4.631, 2.207, 4.631, 2.723, 5.663, 2.207, 5.663, 2.207, 5.147, 2.723, 5.147, 2.723, 6.179, 2.207, 6.179, 2.207, 5.663, 2.723, 5.663, 2.723, 5.147, 2.207, 5.147, 2.207, 4.631, 2.723, 4.631, 1.175, 4.631, 1.691, 4.631, 1.691, 5.147, 2.207, 6.179, 1.691, 6.179, 1.691, 5.663, 2.207, 5.663, 3.239, 4.631, 2.723, 5.147, 2.723, 4.631, 2.207, 5.663, 1.691, 5.663, 1.691, 5.147, 2.207, 5.147, 3.877, -3.887, 3.877, -3.37, 3.495, -3.37, 3.495, -3.887, 6.465, -4.919, 6.465, -4.403, 6.078, -4.403, 6.078, -4.919, -1.06, 1.275, -1.06, 0.7592, -0.6726, 0.7592, -0.6726, 1.275, 3.877, -2.854, 3.877, -2.338, 3.495, -2.338, 3.495, -2.854, 6.465, -5.951, 6.465, -5.435, 6.078, -5.435, 6.078, -5.951, 3.877, -4.403, 3.877, -3.887, 3.495, -3.887, 3.495, -4.403, -7.398, 5.405, -7.398, 4.889, -7.01, 4.889, -7.01, 5.405, 3.877, -2.338, 3.877, -1.822, 3.495, -1.822, 3.495, -2.338, 6.465, -5.435, 6.465, -4.919, 6.078, -4.919, 6.078, -5.435, 3.877, -1.822, 3.877, -1.306, 3.495, -1.306, 3.495, -1.822, -1.06, 0.7592, -1.06, 0.243, -0.6726, 0.243, -0.6726, 0.7592, -1.06, -0.7894, -1.06, -1.306, -0.6726, -1.306, -0.6726, -0.7894, -7.398, 6.437, -7.398, 5.921, -7.01, 5.921, -7.01, 6.437, 3.877, -3.37, 3.877, -2.854, 3.495, -2.854, 3.495, -3.37, -1.06, 1.792, -1.06, 1.275, -0.6726, 1.275, -0.6726, 1.792, -7.398, 5.921, -7.398, 5.405, -7.01, 5.405, -7.01, 5.921, -1.06, 0.243, -1.06, -0.2732, -0.6726, -0.2732, -0.6726, 0.243, -1.06, -0.2732, -1.06, -0.7894, -0.6726, -0.7894, -0.6726, -0.2732, 3.495, -3.37, 3.495, -2.854, 3.239, -2.854, 3.239, -3.37, 3.495, -2.338, 3.495, -1.822, 3.239, -1.822, 3.239, -2.338, -0.6726, 1.792, -0.6726, 1.275, -0.4145, 1.275, -0.4145, 1.792, -0.6726, 0.243, -0.6726, -0.2732, -0.4145, -0.2732, -0.4145, 0.243, 3.495, -2.854, 3.495, -2.338, 3.239, -2.338, 3.239, -2.854, -0.6726, -0.2732, -0.6726, -0.7894, -0.4145, -0.7894, -0.4145, -0.2732, -7.01, 5.405, -7.01, 4.889, -6.752, 4.889, -6.752, 5.405, 6.078, -5.435, 6.078, -4.919, 5.82, -4.919, 5.82, -5.435, 3.495, -1.822, 3.495, -1.306, 3.239, -1.306, 3.239, -1.822, -7.01, 6.437, -7.01, 5.921, -6.752, 5.921, -6.752, 6.437, -0.6726, 1.275, -0.6726, 0.7592, -0.4145, 0.7592, -0.4145, 1.275, -7.01, 5.921, -7.01, 5.405, -6.752, 5.405, -6.752, 5.921, 3.495, -3.887, 3.495, -3.37, 3.239, -3.37, 3.239, -3.887, 6.078, -5.951, 6.078, -5.435, 5.82, -5.435, 5.82, -5.951, 6.078, -4.919, 6.078, -4.403, 5.82, -4.403, 5.82, -4.919, -0.6726, 0.7592, -0.6726, 0.243, -0.4145, 0.243, -0.4145, 0.7592, 3.495, -4.403, 3.495, -3.887, 3.239, -3.887, 3.239, -4.403, -0.6726, -0.7894, -0.6726, -1.306, -0.4145, -1.306, -0.4145, -0.7894, 2.723, 3.598, 2.723, 3.082, 2.723, 2.566, 2.723, 2.05, 2.723, 1.534, 3.238, 1.534, 3.754, 1.534, 4.27, 1.534, 4.27, 2.05, 4.27, 2.566, 4.27, 3.082, 4.27, 3.598, 4.27, 4.115, 4.27, 4.631, 3.754, 4.631, 3.238, 4.631, 2.723, 4.631, 2.723, 4.115, -5.075, 5.405, -5.075, 4.889, -4.946, 4.889, -4.946, 5.405, 4.771, -2.854, 4.771, -2.338, 4.643, -2.338, 4.643, -2.854, -4.817, 5.921, -4.817, 6.437, -4.946, 6.437, -4.946, 5.921, -1.189, 3.34, -1.189, 2.824, -1.06, 2.824, -1.06, 3.34, 4.771, -3.37, 4.771, -2.854, 4.643, -2.854, 4.643, -3.37, -5.075, 5.921, -5.075, 5.405, -4.946, 5.405, -4.946, 5.921, -1.189, 4.889, -1.189, 4.373, -1.06, 4.373, -1.06, 4.889, -5.075, 6.437, -5.075, 5.921, -4.946, 5.921, -4.946, 6.437, -4.817, 4.889, -4.817, 5.405, -4.946, 5.405, -4.946, 4.889, -1.189, 4.373, -1.189, 3.856, -1.06, 3.856, -1.06, 4.373, -4.817, 5.405, -4.817, 5.921, -4.946, 5.921, -4.946, 5.405, -1.189, 3.856, -1.189, 3.34, -1.06, 3.34, -1.06, 3.856, -4.801, -4.403, -4.285, -3.887, -4.801, -3.887, -4.801, -5.435, -4.801, -5.951, -4.285, -5.951, 4.272, 5.147, 3.756, 5.147, 3.756, 4.631, 4.272, 4.631, 4.788, 5.663, 4.272, 5.663, 4.272, 5.147, 4.788, 5.147, 4.788, 6.179, 4.272, 6.179, 4.272, 5.663, 4.788, 5.663, 4.788, 5.147, 4.272, 5.147, 4.272, 4.631, 4.788, 4.631, 3.239, 4.631, 3.756, 4.631, 3.756, 5.147, 4.272, 6.179, 3.756, 6.179, 3.756, 5.663, 4.272, 5.663, 5.304, 4.631, 4.788, 5.147, 4.788, 4.631, 4.272, 5.663, 3.756, 5.663, 3.756, 5.147, 4.272, 5.147, 4.643, -3.887, 4.643, -3.37, 4.26, -3.37, 4.26, -3.887, -6.107, 5.921, -6.107, 6.437, -6.494, 6.437, -6.494, 5.921, -1.06, 4.889, -1.06, 4.373, -0.6726, 4.373, -0.6726, 4.889, 4.643, -2.854, 4.643, -2.338, 4.26, -2.338, 4.26, -2.854, -6.107, 4.889, -6.107, 5.405, -6.494, 5.405, -6.494, 4.889, 4.643, -4.403, 4.643, -3.887, 4.26, -3.887, 4.26, -4.403, -6.107, 5.405, -6.107, 4.889, -5.72, 4.889, -5.72, 5.405, 4.643, -2.338, 4.643, -1.822, 4.26, -1.822, 4.26, -2.338, -6.107, 5.405, -6.107, 5.921, -6.494, 5.921, -6.494, 5.405, 4.643, -1.822, 4.643, -1.306, 4.26, -1.306, 4.26, -1.822, -1.06, 4.373, -1.06, 3.856, -0.6726, 3.856, -0.6726, 4.373, -1.06, 2.824, -1.06, 2.308, -0.6726, 2.308, -0.6726, 2.824, -6.107, 6.437, -6.107, 5.921, -5.72, 5.921, -5.72, 6.437, 4.643, -3.37, 4.643, -2.854, 4.26, -2.854, 4.26, -3.37, -1.06, 5.405, -1.06, 4.889, -0.6726, 4.889, -0.6726, 5.405, -6.107, 5.921, -6.107, 5.405, -5.72, 5.405, -5.72, 5.921, -1.06, 3.856, -1.06, 3.34, -0.6726, 3.34, -0.6726, 3.856, -1.06, 3.34, -1.06, 2.824, -0.6726, 2.824, -0.6726, 3.34, 4.26, -3.37, 4.26, -2.854, 4.005, -2.854, 4.005, -3.37, 4.26, -2.338, 4.26, -1.822, 4.005, -1.822, 4.005, -2.338, -0.6726, 5.405, -0.6726, 4.889, -0.4145, 4.889, -0.4145, 5.405, -0.6726, 3.856, -0.6726, 3.34, -0.4145, 3.34, -0.4145, 3.856, 4.26, -2.854, 4.26, -2.338, 4.005, -2.338, 4.005, -2.854, -0.6726, 3.34, -0.6726, 2.824, -0.4145, 2.824, -0.4145, 3.34, -5.72, 5.405, -5.72, 4.889, -5.462, 4.889, -5.462, 5.405, -6.494, 5.405, -6.494, 5.921, -6.752, 5.921, -6.752, 5.405, 4.26, -1.822, 4.26, -1.306, 4.005, -1.306, 4.005, -1.822, -5.72, 6.437, -5.72, 5.921, -5.462, 5.921, -5.462, 6.437, -0.6726, 4.889, -0.6726, 4.373, -0.4145, 4.373, -0.4145, 4.889, -5.72, 5.921, -5.72, 5.405, -5.462, 5.405, -5.462, 5.921, 4.26, -3.887, 4.26, -3.37, 4.005, -3.37, 4.005, -3.887, -6.494, 4.889, -6.494, 5.405, -6.752, 5.405, -6.752, 4.889, -6.494, 5.921, -6.494, 6.437, -6.752, 6.437, -6.752, 5.921, -0.6726, 4.373, -0.6726, 3.856, -0.4145, 3.856, -0.4145, 4.373, 4.26, -4.403, 4.26, -3.887, 4.005, -3.887, 4.005, -4.403, -0.6726, 2.824, -0.6726, 2.308, -0.4145, 2.308, -0.4145, 2.824, 3.239, -5.435, 3.239, -5.951, 3.239, -6.468, 3.239, -6.984, 3.239, -7.5, 3.755, -7.5, 4.271, -7.5, 4.787, -7.5, 4.787, -6.984, 4.787, -6.468, 4.787, -5.951, 4.787, -5.435, 4.787, -4.919, 4.787, -4.403, 4.271, -4.403, 3.755, -4.403, 3.239, -4.403, 3.239, -4.919, 2.723, -0.01508, 2.207, 0.5011, 2.207, -0.01508, 3.756, 0.759, 3.756, 0.243, 4.272, 0.243, 4.272, 0.759, 3.239, 0.7534, 3.239, 0.243, 3.756, 0.243, 3.756, 0.7534, -2.737, 6.437, -2.221, 6.437, -2.221, 6.954, -2.737, 6.954, 3.756, 1.275, 3.756, 0.759, 4.272, 0.759, 4.272, 1.275, -3.254, 6.437, -2.737, 6.437, -2.737, 6.954, -3.254, 6.954, 3.239, 1.341, 3.239, 0.7534, 3.756, 0.7534, 3.756, 1.341, 5.803, 2.824, 5.803, 3.34, 5.287, 3.34, 5.287, 2.824, 5.803, 3.34, 5.803, 3.856, 5.287, 3.856, 5.287, 3.34, 7.868, -1.565, 7.868, -1.049, 7.352, -1.049, 7.352, -1.565, 7.868, -1.049, 7.868, -0.5333, 7.352, -0.5333, 7.352, -1.049, 5.287, -1.564, 5.287, -1.047, 4.771, -1.047, 4.771, -1.564, 5.287, -1.047, 5.287, -0.5313, 4.771, -0.5313, 4.771, -1.047, 8.384, 6.693, 8.384, 7.209, 7.868, 7.209, 7.868, 6.693, 8.384, 7.209, 8.384, 7.726, 7.868, 7.726, 7.868, 7.209, 6.835, 2.824, 6.835, 3.34, 6.319, 3.34, 6.319, 2.824, 6.835, 3.34, 6.835, 3.856, 6.319, 3.856, 6.319, 3.34, 8.384, 2.564, 8.384, 3.08, 7.868, 3.08, 7.868, 2.564, 8.384, 3.08, 8.384, 3.596, 7.868, 3.596, 7.868, 3.08, 6.319, -1.564, 6.319, -1.047, 5.803, -1.047, 5.803, -1.564, 6.319, -1.047, 6.319, -0.5313, 5.803, -0.5313, 5.803, -1.047, 7.352, 2.823, 7.352, 3.339, 6.835, 3.339, 6.835, 2.823, 7.352, 3.339, 7.352, 3.854, 6.835, 3.854, 6.835, 3.339, 7.352, -1.564, 7.352, -1.047, 6.835, -1.047, 6.835, -1.564, 7.352, -1.047, 7.352, -0.5313, 6.835, -0.5313, 6.835, -1.047, 8.384, -1.565, 8.384, -1.049, 7.868, -1.049, 7.868, -1.565, 8.384, -1.049, 8.384, -0.5333, 7.868, -0.5333, 7.868, -1.049, 6.835, -1.564, 6.835, -1.047, 6.319, -1.047, 6.319, -1.564, 6.835, -1.047, 6.835, -0.5313, 6.319, -0.5313, 6.319, -1.047, 7.868, 6.951, 7.868, 7.468, 7.352, 7.468, 7.352, 6.951, 7.868, 7.468, 7.868, 7.984, 7.352, 7.984, 7.352, 7.468])
me_cube_002.update()
me_cylinder_001 = bpy.data.meshes.new('Cylinder.001')
me_cylinder_001.from_pydata([(1.489e-09, 4.267, 0.0), (-9.316e-08, 10.07, 8.0), (1.633, 3.942, 0.0), (3.855, 9.307, 8.0), (3.017, 3.017, 0.0), (7.124, 7.124, 8.0), (3.942, 1.633, 0.0), (9.307, 3.855, 8.0), (4.267, 2.798e-07, 0.0), (10.07, 3.049e-06, 8.0), (3.942, -1.633, 0.0), (9.307, -3.855, 8.0), (3.017, -3.017, 0.0), (7.124, -7.124, 8.0), (1.633, -3.942, 0.0), (3.855, -9.307, 8.0), (1.489e-09, -4.267, 0.0), (-9.316e-08, -10.07, 8.0), (-1.633, -3.942, 0.0), (-3.855, -9.307, 8.0), (-3.017, -3.017, 0.0), (-7.124, -7.124, 8.0), (-3.942, -1.633, 0.0), (-9.307, -3.855, 8.0), (-4.267, 2.798e-07, 0.0), (-10.07, 3.049e-06, 8.0), (-3.942, 1.633, 0.0), (-9.307, 3.855, 8.0), (-3.017, 3.017, 0.0), (-7.124, 7.124, 8.0), (-1.633, 3.942, 0.0), (-3.855, 9.307, 8.0), (-8.578e-09, 4.884, 1.6), (-2.308e-08, 5.774, 3.2), (-4.201e-08, 6.936, 4.8), (-6.537e-08, 8.369, 6.4), (3.203, 7.732, 6.4), (2.654, 6.408, 4.8), (2.21, 5.334, 3.2), (1.869, 4.513, 1.6), (5.918, 5.918, 6.4), (4.904, 4.904, 4.8), (4.083, 4.083, 3.2), (3.454, 3.454, 1.6), (7.732, 3.203, 6.4), (6.408, 2.654, 4.8), (5.334, 2.21, 3.2), (4.513, 1.869, 1.6), (8.369, 2.236e-06, 6.4), (6.936, 1.552e-06, 4.8), (5.774, 9.985e-07, 3.2), (4.884, 5.743e-07, 1.6), (7.732, -3.203, 6.4), (6.408, -2.654, 4.8), (5.334, -2.21, 3.2), (4.513, -1.869, 1.6), (5.918, -5.918, 6.4), (4.904, -4.904, 4.8), (4.083, -4.083, 3.2), (3.454, -3.454, 1.6), (3.203, -7.732, 6.4), (2.654, -6.408, 4.8), (2.21, -5.334, 3.2), (1.869, -4.513, 1.6), (-6.537e-08, -8.369, 6.4), (-4.201e-08, -6.936, 4.8), (-2.308e-08, -5.774, 3.2), (-8.578e-09, -4.884, 1.6), (-3.203, -7.732, 6.4), (-2.654, -6.408, 4.8), (-2.21, -5.334, 3.2), (-1.869, -4.513, 1.6), (-5.918, -5.918, 6.4), (-4.904, -4.904, 4.8), (-4.083, -4.083, 3.2), (-3.454, -3.454, 1.6), (-7.732, -3.203, 6.4), (-6.408, -2.654, 4.8), (-5.334, -2.21, 3.2), (-4.513, -1.869, 1.6), (-8.369, 2.236e-06, 6.4), (-6.936, 1.552e-06, 4.8), (-5.774, 9.985e-07, 3.2), (-4.884, 5.743e-07, 1.6), (-7.732, 3.203, 6.4), (-6.408, 2.654, 4.8), (-5.334, 2.21, 3.2), (-4.513, 1.869, 1.6), (-5.918, 5.918, 6.4), (-4.904, 4.904, 4.8), (-4.083, 4.083, 3.2), (-3.454, 3.454, 1.6), (-3.203, 7.732, 6.4), (-2.654, 6.408, 4.8), (-2.21, 5.334, 3.2), (-1.869, 4.513, 1.6)], [], [(35, 36, 3, 1), (36, 40, 5, 3), (40, 44, 7, 5), (44, 48, 9, 7), (48, 52, 11, 9), (52, 56, 13, 11), (56, 60, 15, 13), (60, 64, 17, 15), (64, 68, 19, 17), (68, 72, 21, 19), (72, 76, 23, 21), (76, 80, 25, 23), (80, 84, 27, 25), (84, 88, 29, 27), (88, 92, 31, 29), (92, 35, 1, 31), (30, 0, 32, 95), (95, 32, 33, 94), (94, 33, 34, 93), (93, 34, 35, 92), (28, 30, 95, 91), (91, 95, 94, 90), (90, 94, 93, 89), (89, 93, 92, 88), (26, 28, 91, 87), (87, 91, 90, 86), (86, 90, 89, 85), (85, 89, 88, 84), (24, 26, 87, 83), (83, 87, 86, 82), (82, 86, 85, 81), (81, 85, 84, 80), (22, 24, 83, 79), (79, 83, 82, 78), (78, 82, 81, 77), (77, 81, 80, 76), (20, 22, 79, 75), (75, 79, 78, 74), (74, 78, 77, 73), (73, 77, 76, 72), (18, 20, 75, 71), (71, 75, 74, 70), (70, 74, 73, 69), (69, 73, 72, 68), (16, 18, 71, 67), (67, 71, 70, 66), (66, 70, 69, 65), (65, 69, 68, 64), (14, 16, 67, 63), (63, 67, 66, 62), (62, 66, 65, 61), (61, 65, 64, 60), (12, 14, 63, 59), (59, 63, 62, 58), (58, 62, 61, 57), (57, 61, 60, 56), (10, 12, 59, 55), (55, 59, 58, 54), (54, 58, 57, 53), (53, 57, 56, 52), (8, 10, 55, 51), (51, 55, 54, 50), (50, 54, 53, 49), (49, 53, 52, 48), (6, 8, 51, 47), (47, 51, 50, 46), (46, 50, 49, 45), (45, 49, 48, 44), (4, 6, 47, 43), (43, 47, 46, 42), (42, 46, 45, 41), (41, 45, 44, 40), (2, 4, 43, 39), (39, 43, 42, 38), (38, 42, 41, 37), (37, 41, 40, 36), (0, 2, 39, 32), (32, 39, 38, 33), (33, 38, 37, 34), (34, 37, 36, 35)])
_uv = me_cylinder_001.uv_layers.new(name='UVMap')
_uv.uv.foreach_set('vector', [1.0, 0.9, 0.9375, 0.9, 0.9375, 1.0, 1.0, 1.0, 0.9375, 0.9, 0.875, 0.9, 0.875, 1.0, 0.9375, 1.0, 0.875, 0.9, 0.8125, 0.9, 0.8125, 1.0, 0.875, 1.0, 0.8125, 0.9, 0.75, 0.9, 0.75, 1.0, 0.8125, 1.0, 0.75, 0.9, 0.6875, 0.9, 0.6875, 1.0, 0.75, 1.0, 0.6875, 0.9, 0.625, 0.9, 0.625, 1.0, 0.6875, 1.0, 0.625, 0.9, 0.5625, 0.9, 0.5625, 1.0, 0.625, 1.0, 0.5625, 0.9, 0.5, 0.9, 0.5, 1.0, 0.5625, 1.0, 0.5, 0.9, 0.4375, 0.9, 0.4375, 1.0, 0.5, 1.0, 0.4375, 0.9, 0.375, 0.9, 0.375, 1.0, 0.4375, 1.0, 0.375, 0.9, 0.3125, 0.9, 0.3125, 1.0, 0.375, 1.0, 0.3125, 0.9, 0.25, 0.9, 0.25, 1.0, 0.3125, 1.0, 0.25, 0.9, 0.1875, 0.9, 0.1875, 1.0, 0.25, 1.0, 0.1875, 0.9, 0.125, 0.9, 0.125, 1.0, 0.1875, 1.0, 0.125, 0.9, 0.0625, 0.9, 0.0625, 1.0, 0.125, 1.0, 0.0625, 0.9, 0.0, 0.9, 0.0, 1.0, 0.0625, 1.0, 0.0625, 0.5, 0.0, 0.5, 0.0, 0.6, 0.0625, 0.6, 0.0625, 0.6, 0.0, 0.6, 0.0, 0.7, 0.0625, 0.7, 0.0625, 0.7, 0.0, 0.7, 0.0, 0.8, 0.0625, 0.8, 0.0625, 0.8, 0.0, 0.8, 0.0, 0.9, 0.0625, 0.9, 0.125, 0.5, 0.0625, 0.5, 0.0625, 0.6, 0.125, 0.6, 0.125, 0.6, 0.0625, 0.6, 0.0625, 0.7, 0.125, 0.7, 0.125, 0.7, 0.0625, 0.7, 0.0625, 0.8, 0.125, 0.8, 0.125, 0.8, 0.0625, 0.8, 0.0625, 0.9, 0.125, 0.9, 0.1875, 0.5, 0.125, 0.5, 0.125, 0.6, 0.1875, 0.6, 0.1875, 0.6, 0.125, 0.6, 0.125, 0.7, 0.1875, 0.7, 0.1875, 0.7, 0.125, 0.7, 0.125, 0.8, 0.1875, 0.8, 0.1875, 0.8, 0.125, 0.8, 0.125, 0.9, 0.1875, 0.9, 0.25, 0.5, 0.1875, 0.5, 0.1875, 0.6, 0.25, 0.6, 0.25, 0.6, 0.1875, 0.6, 0.1875, 0.7, 0.25, 0.7, 0.25, 0.7, 0.1875, 0.7, 0.1875, 0.8, 0.25, 0.8, 0.25, 0.8, 0.1875, 0.8, 0.1875, 0.9, 0.25, 0.9, 0.3125, 0.5, 0.25, 0.5, 0.25, 0.6, 0.3125, 0.6, 0.3125, 0.6, 0.25, 0.6, 0.25, 0.7, 0.3125, 0.7, 0.3125, 0.7, 0.25, 0.7, 0.25, 0.8, 0.3125, 0.8, 0.3125, 0.8, 0.25, 0.8, 0.25, 0.9, 0.3125, 0.9, 0.375, 0.5, 0.3125, 0.5, 0.3125, 0.6, 0.375, 0.6, 0.375, 0.6, 0.3125, 0.6, 0.3125, 0.7, 0.375, 0.7, 0.375, 0.7, 0.3125, 0.7, 0.3125, 0.8, 0.375, 0.8, 0.375, 0.8, 0.3125, 0.8, 0.3125, 0.9, 0.375, 0.9, 0.4375, 0.5, 0.375, 0.5, 0.375, 0.6, 0.4375, 0.6, 0.4375, 0.6, 0.375, 0.6, 0.375, 0.7, 0.4375, 0.7, 0.4375, 0.7, 0.375, 0.7, 0.375, 0.8, 0.4375, 0.8, 0.4375, 0.8, 0.375, 0.8, 0.375, 0.9, 0.4375, 0.9, 0.5, 0.5, 0.4375, 0.5, 0.4375, 0.6, 0.5, 0.6, 0.5, 0.6, 0.4375, 0.6, 0.4375, 0.7, 0.5, 0.7, 0.5, 0.7, 0.4375, 0.7, 0.4375, 0.8, 0.5, 0.8, 0.5, 0.8, 0.4375, 0.8, 0.4375, 0.9, 0.5, 0.9, 0.5625, 0.5, 0.5, 0.5, 0.5, 0.6, 0.5625, 0.6, 0.5625, 0.6, 0.5, 0.6, 0.5, 0.7, 0.5625, 0.7, 0.5625, 0.7, 0.5, 0.7, 0.5, 0.8, 0.5625, 0.8, 0.5625, 0.8, 0.5, 0.8, 0.5, 0.9, 0.5625, 0.9, 0.625, 0.5, 0.5625, 0.5, 0.5625, 0.6, 0.625, 0.6, 0.625, 0.6, 0.5625, 0.6, 0.5625, 0.7, 0.625, 0.7, 0.625, 0.7, 0.5625, 0.7, 0.5625, 0.8, 0.625, 0.8, 0.625, 0.8, 0.5625, 0.8, 0.5625, 0.9, 0.625, 0.9, 0.6875, 0.5, 0.625, 0.5, 0.625, 0.6, 0.6875, 0.6, 0.6875, 0.6, 0.625, 0.6, 0.625, 0.7, 0.6875, 0.7, 0.6875, 0.7, 0.625, 0.7, 0.625, 0.8, 0.6875, 0.8, 0.6875, 0.8, 0.625, 0.8, 0.625, 0.9, 0.6875, 0.9, 0.75, 0.5, 0.6875, 0.5, 0.6875, 0.6, 0.75, 0.6, 0.75, 0.6, 0.6875, 0.6, 0.6875, 0.7, 0.75, 0.7, 0.75, 0.7, 0.6875, 0.7, 0.6875, 0.8, 0.75, 0.8, 0.75, 0.8, 0.6875, 0.8, 0.6875, 0.9, 0.75, 0.9, 0.8125, 0.5, 0.75, 0.5, 0.75, 0.6, 0.8125, 0.6, 0.8125, 0.6, 0.75, 0.6, 0.75, 0.7, 0.8125, 0.7, 0.8125, 0.7, 0.75, 0.7, 0.75, 0.8, 0.8125, 0.8, 0.8125, 0.8, 0.75, 0.8, 0.75, 0.9, 0.8125, 0.9, 0.875, 0.5, 0.8125, 0.5, 0.8125, 0.6, 0.875, 0.6, 0.875, 0.6, 0.8125, 0.6, 0.8125, 0.7, 0.875, 0.7, 0.875, 0.7, 0.8125, 0.7, 0.8125, 0.8, 0.875, 0.8, 0.875, 0.8, 0.8125, 0.8, 0.8125, 0.9, 0.875, 0.9, 0.9375, 0.5, 0.875, 0.5, 0.875, 0.6, 0.9375, 0.6, 0.9375, 0.6, 0.875, 0.6, 0.875, 0.7, 0.9375, 0.7, 0.9375, 0.7, 0.875, 0.7, 0.875, 0.8, 0.9375, 0.8, 0.9375, 0.8, 0.875, 0.8, 0.875, 0.9, 0.9375, 0.9, 1.0, 0.5, 0.9375, 0.5, 0.9375, 0.6, 1.0, 0.6, 1.0, 0.6, 0.9375, 0.6, 0.9375, 0.7, 1.0, 0.7, 1.0, 0.7, 0.9375, 0.7, 0.9375, 0.8, 1.0, 0.8, 1.0, 0.8, 0.9375, 0.8, 0.9375, 0.9, 1.0, 0.9])
me_cylinder_001.update()

# ---- objects
ob_room = bpy.data.objects.new('Room', me_cube_002)
ob_cliffpeek = bpy.data.objects.new('CliffPeek', me_cylinder_001)

# ---- transforms, parenting, visibility, modifiers, constraints
ob_room.location = (0.0, 0.0, 0.0)
_m = ob_room.modifiers.new('Mirror', 'MIRROR')
_m.merge_threshold = 0.1
_m.bisect_threshold = 0.0
ob_cliffpeek.location = (0.0, 21.0, 18.0)
ob_cliffpeek.scale = (0.7, 1.0, 1.0)
_m = ob_cliffpeek.modifiers.new('Displace', 'DISPLACE')
_m.strength = 2.5
_m = ob_cliffpeek.modifiers.new('Array', 'ARRAY')
_m.count = 3
_m.relative_offset_displace = (0.0, -0.665, 0.0)

# ---- collection membership
col_collection.objects.link(ob_room)
col_collection.objects.link(ob_cliffpeek)

# ---- scene / render settings (as saved in the file)
scene.frame_start = 1; scene.frame_end = 250; scene.frame_set(0)
scene.render.engine = 'BLENDER_EEVEE_NEXT'
bpy.context.view_layer.update()

# ---- added for rendering (the .blend has no active camera and no usable light): camera, sun
cam_auto = bpy.data.cameras.new('AutoCamera')
cam_auto.lens = 50.0
cam_auto.sensor_width = 36.0
cam_auto.clip_end = 1068.09
ob_auto_camera = bpy.data.objects.new('AutoCamera', cam_auto)
scene.collection.objects.link(ob_auto_camera)
ob_auto_camera.location = (60.86, -68.032, 61.9812)
ob_auto_camera.rotation_euler = (1.09748, -7.21219e-08, 0.694738)
scene.camera = ob_auto_camera
light_auto_sun = bpy.data.lights.new('AutoSun', 'SUN')
light_auto_sun.energy = 3.0
light_auto_sun.angle = 0.0523599
ob_auto_sun = bpy.data.objects.new('AutoSun', light_auto_sun)
scene.collection.objects.link(ob_auto_sun)
ob_auto_sun.rotation_euler = (0.872665, 0.174533, 0.523599)
bpy.context.view_layer.update()
